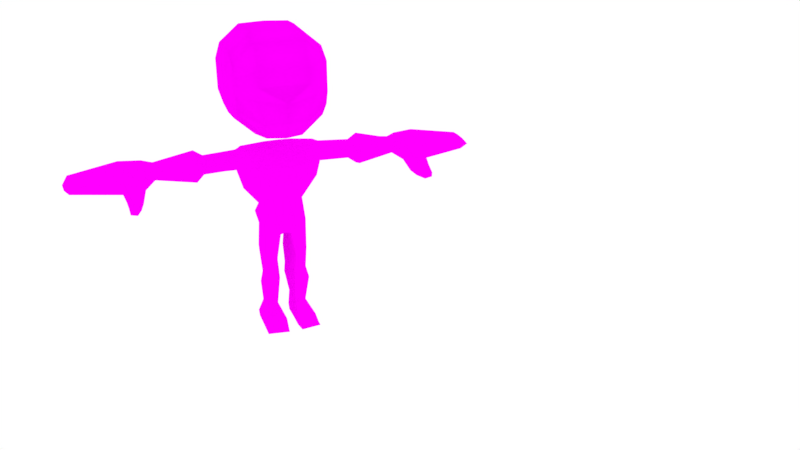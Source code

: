 # Source: zombiegamebasezombie.blend  (saved by Blender 2.78.0; exported with 4.5.12 LTS)
import bpy
from mathutils import Matrix  # noqa: F401  (used for matrix-valued properties, if any)

bpy.ops.wm.read_factory_settings(use_empty=True)
scene = bpy.context.scene
scene.name = 'Scene'

# ---- collections
col_collection_1 = bpy.data.collections.new('Collection 1'); scene.collection.children.link(col_collection_1)

# ---- images (referenced by path relative to the original .blend; pixels are not part of the script)
import os
ASSET_DIR = os.environ.get("B2B_ASSET_DIR", "")  # directory of the original .blend (textures are referenced by path, not embedded)
HERE = os.path.dirname(os.path.abspath(__file__))  # packed textures are extracted next to this script under _unpacked/

def load_image(name, relpath, width, height, colorspace="sRGB"):
    """Load a texture the original file referenced (path relative to the .blend, or extracted next to this script)."""
    p = next((c for c in (os.path.join(HERE, relpath), os.path.join(ASSET_DIR, relpath)) if relpath and os.path.exists(c)), "")
    if p:
        img = bpy.data.images.load(p, check_existing=True)
        img.name = name
    else:  # same state as the original file: an image datablock whose file is absent (Cycles renders it pink)
        img = bpy.data.images.new(name, width, height)
        img.source = "FILE"
        img.filepath = "//" + (relpath or name)
    img.colorspace_settings.name = colorspace
    return img
img_zombiebody1_jpg = load_image('zombiebody1.jpg', 'zombiebody1.jpg', 1024, 1024, 'sRGB')
img_zombieface1_jpg = load_image('zombieface1.jpg', 'zombieface1.jpg', 1024, 1024, 'sRGB')

# ---- materials (node trees are filled in below, after node groups)
mat_material_002 = bpy.data.materials.new('Material.002')
mat_material_002.alpha_threshold = 0.0
mat_material_002.roughness = 0.5
mat_material_001 = bpy.data.materials.new('Material.001')
mat_material_001.alpha_threshold = 0.0
mat_material_001.roughness = 0.5

# ---- material node trees
mat_material_002.use_nodes = True; mat_material_002.node_tree.nodes.clear()
_N = mat_material_002.node_tree.nodes; _L = mat_material_002.node_tree.links
n0 = _N.new('ShaderNodeOutputMaterial'); n0.name = 'Material Output'; n0.location = (300, 300)
n1 = _N.new('ShaderNodeBsdfDiffuse'); n1.name = 'Diffuse BSDF'; n1.location = (10, 300)
n2 = _N.new('ShaderNodeTexImage'); n2.name = 'Image Texture'; n2.location = (-201, 367)
n2.width = 140
n2.image = img_zombiebody1_jpg
_L.new(n1.outputs[0], n0.inputs[0])
_L.new(n2.outputs[0], n1.inputs[0])
n0.is_active_output = True
mat_material_001.use_nodes = True; mat_material_001.node_tree.nodes.clear()
_N = mat_material_001.node_tree.nodes; _L = mat_material_001.node_tree.links
n0 = _N.new('ShaderNodeOutputMaterial'); n0.name = 'Material Output'; n0.location = (300, 300)
n1 = _N.new('ShaderNodeBsdfDiffuse'); n1.name = 'Diffuse BSDF'; n1.location = (10, 300)
n2 = _N.new('ShaderNodeTexImage'); n2.name = 'Image Texture'; n2.location = (-229, 432)
n2.width = 140
n2.image = img_zombieface1_jpg
_L.new(n1.outputs[0], n0.inputs[0])
_L.new(n2.outputs[0], n1.inputs[0])
n0.is_active_output = True

# ---- world
world_world = bpy.data.worlds.new('World'); scene.world = world_world
world_world.color = (1.0, 1.0, 1.0)
world_world.use_sun_shadow = False
world_world.sun_shadow_jitter_overblur = 0.0
world_world.cycles.sampling_method = 'MANUAL'

# ---- cameras
cam_camera = bpy.data.cameras.new('Camera')
cam_camera.clip_end = 100.0
cam_camera.lens = 35.0
cam_camera.sensor_width = 32.0
cam_camera.sensor_height = 18.0
cam_camera.ortho_scale = 7.314
cam_camera.dof.focus_distance = 0.0

# ---- lights
light_lamp = bpy.data.lights.new('Lamp', 'POINT')
light_lamp.transmission_factor = 0.0
light_lamp.cutoff_distance = 30.0
light_lamp.energy = 100.0
light_lamp.shadow_buffer_clip_start = 1.001
light_lamp.shadow_soft_size = 0.1
light_lamp.shadow_maximum_resolution = 0.006
light_lamp.use_absolute_resolution = True

# ---- meshes
me_cube_002 = bpy.data.meshes.new('Cube.002')
me_cube_002.from_pydata([(-0.7504, -0.6894, -1.521), (-0.9088, -0.7259, 0.7821), (-0.8389, 0.7908, -1.76), (-0.8799, 0.6617, 0.755), (0.7504, -0.6894, -1.521), (0.9088, -0.7259, 0.7821), (0.8389, 0.7908, -1.76), (0.8799, 0.6617, 0.755), (-0.8495, 0.0, -1.807), (-0.952, -1.021, -0.1888), (-1.347, 0.0, 1.138), (-0.9189, 0.8274, 0.0), (0.0, 0.9809, -1.826), (0.0, 0.7557, 0.8418), (0.9189, 0.8274, 0.0), (0.8495, 0.0, -1.807), (1.347, 0.0, 1.138), (0.952, -1.021, -0.1888), (0.0, -0.9452, -1.723), (0.0, -0.8064, 0.7821), (0.0, 0.0, 1.244), (0.0, 0.0, -2.247), (0.0, -1.113, -0.1888), (1.347, 0.0, -0.4898), (0.0, 0.9008, 0.0), (-1.347, 0.0, -0.4898), (-0.8413, -0.5, -1.823), (-1.0, -0.9522, 0.4712), (-1.276, 0.5, 1.0), (-0.5602, 0.6374, -1.128), (-0.4517, 0.8909, -1.826), (0.5, 0.7557, 0.8418), (0.5602, 0.6374, -1.128), (0.7658, 0.4863, -2.153), (1.247, -0.5, 1.0), (0.5871, -0.7984, -0.8217), (0.3286, -0.61, -1.723), (-0.5, -0.8064, 0.7821), (-0.7658, 0.4863, -2.153), (-0.5871, -0.7984, -0.8217), (-1.247, -0.5, 1.0), (-0.9189, 0.8274, 0.5), (0.4517, 0.8909, -1.826), (-0.5, 0.7557, 0.8418), (0.9189, 0.8274, 0.5), (0.8413, -0.5, -1.823), (1.276, 0.5, 1.0), (1.0, -0.9522, 0.4712), (-0.3286, -0.61, -1.723), (0.5, -0.8064, 0.7821), (0.0, -0.5, 1.115), (0.0, 0.5, 1.078), (0.5, 0.0, 1.233), (-0.5, 0.0, 1.233), (0.0, -0.7286, -2.201), (0.0, 0.8779, -2.021), (-0.1021, 0.0, -2.247), (0.1021, 0.0, -2.247), (-0.5, -1.113, -0.1888), (0.5, -1.113, -0.1888), (0.0, -0.9495, -0.6073), (0.0, -1.0, 0.4525), (1.347, -0.5, -0.1346), (1.347, 0.5, 0.0), (0.7811, 0.0, -1.2), (0.5, 0.9561, 0.0), (-0.5, 0.9561, 0.0), (0.0, 0.81, -1.224), (0.0, 0.9008, 0.5), (-1.347, 0.5, 0.0), (-1.347, -0.5, -0.1346), (-0.7811, 0.0, -1.2), (-1.347, -0.634, 0.5), (-0.7518, -0.4486, -0.9628), (-0.6561, 0.312, -1.237), (-0.5, 0.9561, 0.5), (-0.4025, 0.7018, -1.093), (0.4025, 0.7018, -1.093), (1.347, 0.5, 0.5), (0.6561, 0.312, -1.237), (0.7518, -0.4486, -0.9628), (0.5, -1.0, 0.4513), (0.5, -0.9374, -0.8093), (-0.5, -0.9374, -0.8093), (0.3267, 0.8779, -2.247), (-0.3267, 0.8779, -2.247), (-0.1988, -0.7286, -2.247), (-0.5, 0.4582, 1.078), (0.5, 0.4582, 1.078), (0.5, -0.5, 1.091), (-0.5, -0.5, 1.091), (0.1988, -0.7286, -2.247), (-0.5, -1.0, 0.4513), (1.347, -0.634, 0.5), (0.5, 0.9561, 0.5), (-1.347, 0.5, 0.5), (-1.561, -0.001596, 1.042), (1.561, -0.001596, 1.042), (1.561, -0.001596, 0.2699), (-1.561, -0.001596, 0.2699), (-1.561, 0.2647, 0.8961), (1.561, -0.2877, 0.9089), (-1.561, -0.2877, 0.9089), (1.561, 0.2647, 0.8961), (1.561, -0.2499, 0.3341), (1.561, 0.2233, 0.3424), (-3.057, 0.002657, 1.185), (-1.561, 0.2233, 0.3424), (-1.561, -0.2499, 0.3341), (-3.057, -0.5262, 0.9395), (-1.561, -0.3876, 0.6559), (1.561, 0.3845, 0.6559), (1.561, -0.3876, 0.6559), (-1.561, 0.3845, 0.6559), (-2.735, -0.343, 0.7909), (-2.735, 0.0, 0.9632), (2.735, 0.345, 0.7743), (2.735, 0.0, 0.9632), (2.735, 0.2913, 0.2405), (2.735, 0.0, 0.2212), (-4.471, 0.1296, 0.7945), (-2.735, -0.3216, 0.3715), (-2.735, 0.0, 0.2212), (-4.471, -0.1714, 0.6331), (-2.735, 0.345, 0.7743), (2.735, -0.343, 0.7909), (2.735, -0.3216, 0.3715), (-2.735, 0.2913, 0.2405), (-2.735, -0.5, 0.6404), (2.735, 0.5, 0.4632), (2.735, -0.5, 0.6404), (-2.735, 0.5, 0.4632), (3.057, 0.4949, 0.9158), (3.057, 0.002657, 1.185), (3.057, 0.4183, 0.1207), (3.057, 0.002657, -0.01338), (-3.057, -0.4563, 0.1052), (-3.057, 0.002657, -0.01338), (-3.057, 0.4949, 0.9158), (3.057, -0.5262, 0.9395), (3.057, -0.4563, 0.1052), (-3.057, 0.4183, 0.1207), (-3.057, -0.7108, 0.472), (3.057, 0.7162, 0.472), (3.057, -0.7108, 0.472), (-3.057, 0.7162, 0.472), (4.471, 0.4097, 0.7697), (4.471, 0.1296, 0.7945), (4.471, 0.3661, 0.2751), (4.471, 0.1296, 0.2377), (-5.636, 0.1354, 0.8063), (-4.471, -0.1316, 0.2663), (-4.471, 0.1296, 0.2377), (-5.636, -0.4754, 0.8397), (-4.471, 0.4097, 0.7697), (4.471, -0.1714, 0.6331), (4.471, -0.1316, 0.2663), (-4.471, 0.3661, 0.2751), (-4.471, -0.2765, 0.5171), (4.471, 0.5356, 0.5171), (4.471, -0.2765, 0.5171), (-4.471, 0.5356, 0.5171), (-4.845, -0.4754, 0.7005), (-4.845, 0.1354, 0.8461), (4.845, 0.6597, 0.8107), (4.845, 0.1354, 0.8461), (4.845, 0.6963, 0.2576), (4.845, 0.1354, 0.1028), (-4.845, -0.3946, 0.03003), (-4.845, 0.1354, 0.1028), (-4.845, 0.6597, 0.8107), (4.845, -0.4754, 0.7005), (4.845, -0.3946, 0.03003), (-4.845, 0.6963, 0.2576), (-4.845, -0.6886, 0.4859), (4.845, 1.009, 0.4859), (4.845, -0.6886, 0.4859), (-4.845, 1.009, 0.4859), (5.636, 0.8525, 0.8123), (5.636, 0.1354, 0.8063), (5.636, 0.764, 0.1406), (5.636, 0.1354, 0.1505), (-4.997, -0.7996, -0.3089), (-5.636, -0.5998, 0.03103), (-5.636, 0.1354, 0.1505), (-4.997, -1.038, 0.2494), (-5.636, 0.8525, 0.8123), (5.636, -0.4754, 0.8397), (5.636, -0.5998, 0.03103), (-5.636, 0.764, 0.1406), (-5.636, -0.6692, 0.4816), (5.636, 1.108, 0.4816), (5.636, -0.6692, 0.4816), (-5.636, 1.108, 0.4816), (-7.388, 0.1354, 0.6045), (-7.388, -0.2693, 0.585), (7.388, 0.5466, 0.5877), (7.388, 0.1354, 0.6045), (7.388, 0.4581, 0.1336), (7.388, 0.1354, 0.06622), (7.578, 0.1354, 0.3973), (-7.388, -0.1885, 0.1219), (-7.388, 0.1354, 0.06622), (-7.578, 0.1354, 0.3973), (-7.388, 0.5466, 0.5877), (7.388, -0.2693, 0.585), (7.388, -0.1885, 0.1219), (-7.388, 0.4581, 0.1336), (-7.525, -0.4825, 0.3973), (7.388, 0.8021, 0.3973), (7.525, -0.4825, 0.3973), (-7.388, 0.8021, 0.3973), (-5.562, -1.023, 0.2459), (4.997, -1.038, 0.2494), (4.997, -0.7996, -0.3089), (-5.562, -0.9663, -0.1203), (5.562, -1.023, 0.2459), (5.562, -0.9663, -0.1203), (-5.112, -1.388, 0.0225), (-5.112, -1.174, -0.3964), (-5.529, -1.374, 0.03748), (5.112, -1.388, 0.0225), (5.112, -1.174, -0.3964), (-5.529, -1.323, -0.2273), (5.529, -1.374, 0.03748), (5.529, -1.323, -0.2273), (-5.278, -1.74, -0.1374), (-5.278, -1.625, -0.4069), (-5.515, -1.75, -0.1391), (5.278, -1.74, -0.1374), (5.278, -1.625, -0.4069), (-5.515, -1.723, -0.3158), (5.515, -1.75, -0.1391), (5.515, -1.723, -0.3158), (-0.9135, 0.006887, -3.072), (0.9135, 0.006887, -3.072), (-0.8413, -0.4237, -3.072), (0.8332, 0.5069, -3.072), (-0.8332, 0.5069, -3.072), (0.8413, -0.4237, -3.072), (-0.2449, 0.006887, -3.328), (0.2449, 0.006887, -3.328), (0.1438, 0.6256, -3.229), (-0.1438, 0.6256, -3.229), (-0.3529, -0.655, -3.2), (0.3529, -0.655, -3.2), (-0.8384, 0.01308, -3.986), (0.8384, 0.01308, -3.986), (-0.8384, -0.1691, -3.983), (0.696, 0.4072, -3.917), (-0.696, 0.4072, -3.917), (0.8384, -0.1691, -3.983), (-0.1973, 0.01308, -3.971), (0.1973, 0.01308, -3.971), (0.1344, 0.3925, -3.912), (-0.1344, 0.3925, -3.912), (-0.3479, -0.4064, -3.992), (0.3479, -0.4064, -3.992), (-0.9345, 0.01549, -4.418), (0.9345, 0.01549, -4.418), (-0.9345, -0.266, -4.418), (0.7285, 0.4827, -4.418), (-0.7285, 0.4827, -4.418), (0.9345, -0.266, -4.418), (-0.1743, 0.01549, -4.415), (0.1743, 0.01549, -4.415), (0.1344, 0.5807, -4.415), (-0.1344, 0.5807, -4.415), (-0.3126, -0.4227, -4.415), (0.3126, -0.4227, -4.415), (-0.7954, 0.2094, -5.472), (0.7954, 0.2094, -5.472), (-0.7954, -0.06822, -5.472), (0.7954, 0.4871, -5.472), (-0.7954, 0.4871, -5.472), (0.7954, -0.06822, -5.472), (-0.3437, 0.2094, -5.369), (0.3437, 0.2094, -5.369), (0.32, 0.697, -5.369), (-0.32, 0.697, -5.369), (-0.3505, -0.1952, -5.369), (0.3505, -0.1952, -5.369), (-0.9691, 0.6909, -6.03), (-1.029, 0.2024, -6.03), (1.029, -0.2861, -6.03), (1.029, 0.2024, -6.03), (-0.1743, 0.2024, -5.966), (-1.029, -0.2861, -6.03), (0.9691, 0.6909, -6.03), (0.1743, 0.2024, -5.966), (0.2621, 0.7165, -5.966), (-0.3052, 0.7165, -5.966), (-0.1863, -0.5095, -5.966), (0.1863, -0.5095, -5.966), (-0.2277, -1.127, -5.634), (-0.9691, -0.9032, -5.759), (0.9691, -0.9032, -5.759), (0.2277, -1.127, -5.634), (-0.1863, -1.123, -5.97), (-1.029, -0.8998, -6.034), (1.029, -0.8998, -6.034), (0.1863, -1.123, -5.97), (-0.2964, -1.506, -5.742), (-0.9691, -1.365, -5.896), (0.9691, -1.365, -5.896), (0.2964, -1.506, -5.742), (-0.2516, -1.585, -5.973), (-1.029, -1.362, -6.037), (1.029, -1.362, -6.037), (0.2516, -1.585, -5.973), (-6.512, 0.1354, 0.7054), (-6.512, 0.6995, 0.7), (-6.512, -0.5759, 0.4395), (-6.512, 0.1354, 0.1083), (-6.512, -0.3941, 0.07645), (-6.512, -0.3723, 0.7124), (-6.512, 0.6111, 0.1371), (-6.512, 0.9551, 0.4395), (6.512, -0.3723, 0.7124), (6.512, -0.5759, 0.4395), (6.512, -0.3941, 0.07645), (6.512, 0.1354, 0.7054), (6.512, 0.1354, 0.1083), (6.512, 0.6995, 0.7), (6.512, 0.9551, 0.4395), (6.512, 0.6111, 0.1371), (-6.95, 0.6231, 0.6439), (-6.95, -0.5292, 0.4184), (-6.95, -0.2913, 0.09915), (-6.95, -0.3208, 0.6487), (-6.95, 0.5346, 0.1353), (-6.95, 0.1354, 0.655), (-6.95, 0.1354, 0.08728), (-6.95, 0.8786, 0.4184), (6.95, -0.2913, 0.09915), (6.95, 0.1354, 0.08728), (6.95, 0.8786, 0.4184), (6.95, -0.3208, 0.6487), (6.95, -0.5292, 0.4184), (6.95, 0.1354, 0.655), (6.95, 0.6231, 0.6439), (6.95, 0.5346, 0.1353)], [], [(95, 28, 3, 41), (94, 31, 7, 44), (93, 34, 5, 47), (92, 37, 1, 27), (91, 45, 4, 36), (90, 40, 1, 37), (89, 50, 19, 49), (88, 51, 20, 52), (87, 28, 10, 53), (86, 54, 18, 48), (85, 55, 21, 56), (38, 85, 243, 238), (83, 58, 9, 39), (82, 59, 22, 60), (81, 49, 19, 61), (80, 62, 17, 35), (79, 63, 23, 64), (78, 46, 103, 111), (77, 65, 14, 32), (76, 66, 24, 67), (75, 43, 13, 68), (74, 69, 11, 29), (73, 70, 25, 71), (93, 62, 104, 112), (16, 34, 101, 97), (9, 27, 72, 70), (27, 1, 40, 72), (26, 73, 71, 8), (0, 39, 73, 26), (39, 9, 70, 73), (38, 74, 29, 2), (8, 71, 74, 38), (71, 25, 69, 74), (66, 75, 68, 24), (11, 41, 75, 66), (41, 3, 43, 75), (30, 76, 67, 12), (2, 29, 76, 30), (29, 11, 66, 76), (42, 77, 32, 6), (12, 67, 77, 42), (67, 24, 65, 77), (63, 78, 111, 105), (14, 44, 78, 63), (44, 7, 46, 78), (33, 79, 64, 15), (6, 32, 79, 33), (32, 14, 63, 79), (45, 80, 35, 4), (15, 64, 80, 45), (64, 23, 62, 80), (59, 81, 61, 22), (17, 47, 81, 59), (47, 5, 49, 81), (36, 82, 60, 18), (4, 35, 82, 36), (35, 17, 59, 82), (48, 83, 39, 0), (18, 60, 83, 48), (60, 22, 58, 83), (55, 84, 57, 21), (12, 42, 84, 55), (42, 6, 33, 84), (26, 8, 234, 236), (2, 30, 85, 38), (30, 12, 55, 85), (26, 86, 48, 0), (56, 86, 244, 240), (56, 21, 54, 86), (51, 87, 53, 20), (13, 43, 87, 51), (43, 3, 28, 87), (46, 88, 52, 16), (7, 31, 88, 46), (31, 13, 51, 88), (34, 89, 49, 5), (16, 52, 89, 34), (52, 20, 50, 89), (50, 90, 37, 19), (20, 53, 90, 50), (53, 10, 40, 90), (54, 91, 36, 18), (21, 57, 91, 54), (91, 57, 241, 245), (58, 92, 27, 9), (22, 61, 92, 58), (61, 19, 37, 92), (62, 93, 47, 17), (69, 25, 99, 107), (72, 40, 102, 110), (65, 94, 44, 14), (24, 68, 94, 65), (68, 13, 31, 94), (69, 95, 41, 11), (62, 23, 98, 104), (70, 72, 110, 108), (108, 110, 128, 121), (101, 112, 130, 125), (112, 104, 126, 130), (99, 108, 121, 122), (107, 99, 122, 127), (111, 103, 116, 129), (98, 105, 118, 119), (105, 111, 129, 118), (95, 69, 107, 113), (46, 16, 97, 103), (34, 93, 112, 101), (10, 28, 100, 96), (28, 95, 113, 100), (40, 10, 96, 102), (23, 63, 105, 98), (25, 70, 108, 99), (118, 129, 143, 134), (116, 117, 133, 132), (124, 131, 145, 138), (126, 119, 135, 140), (114, 115, 106, 109), (131, 127, 141, 145), (117, 125, 139, 133), (128, 114, 109, 142), (96, 100, 124, 115), (110, 102, 114, 128), (97, 101, 125, 117), (113, 107, 127, 131), (102, 96, 115, 114), (104, 98, 119, 126), (100, 113, 131, 124), (103, 97, 117, 116), (145, 141, 157, 161), (133, 139, 155, 147), (142, 109, 123, 158), (106, 138, 154, 120), (136, 142, 158, 151), (139, 144, 160, 155), (144, 140, 156, 160), (137, 136, 151, 152), (119, 118, 134, 135), (129, 116, 132, 143), (127, 122, 137, 141), (122, 121, 136, 137), (130, 126, 140, 144), (125, 130, 144, 139), (121, 128, 142, 136), (115, 124, 138, 106), (120, 154, 170, 163), (151, 158, 174, 168), (155, 160, 176, 171), (160, 156, 172, 176), (152, 151, 168, 169), (157, 152, 169, 173), (159, 146, 164, 175), (149, 148, 166, 167), (109, 106, 120, 123), (140, 135, 149, 156), (138, 145, 161, 154), (132, 133, 147, 146), (134, 143, 159, 148), (135, 134, 148, 149), (143, 132, 146, 159), (141, 137, 152, 157), (166, 175, 191, 180), (164, 165, 179, 178), (170, 177, 193, 186), (172, 167, 181, 188), (162, 163, 150, 153), (177, 173, 189, 193), (165, 171, 187, 179), (174, 162, 153, 190), (158, 123, 162, 174), (147, 155, 171, 165), (161, 157, 173, 177), (123, 120, 163, 162), (156, 149, 167, 172), (154, 161, 177, 170), (146, 147, 165, 164), (148, 159, 175, 166), (333, 330, 207, 211), (339, 337, 205, 197), (327, 329, 195, 208), (331, 326, 204, 194), (328, 327, 208, 201), (337, 338, 210, 205), (338, 334, 206, 210), (332, 328, 201, 202), (167, 166, 180, 181), (175, 164, 178, 191), (173, 169, 184, 189), (169, 168, 183, 184), (190, 183, 215, 212), (171, 176, 192, 187), (172, 188, 217, 214), (163, 170, 186, 150), (209, 196, 197, 200), (208, 195, 194, 203), (201, 208, 203, 202), (198, 209, 200, 199), (199, 200, 210, 206), (200, 197, 205, 210), (202, 203, 211, 207), (203, 194, 204, 211), (329, 331, 194, 195), (334, 335, 199, 206), (326, 333, 211, 204), (340, 339, 197, 196), (341, 336, 209, 198), (335, 341, 198, 199), (336, 340, 196, 209), (330, 332, 202, 207), (213, 214, 222, 221), (217, 216, 224, 225), (192, 176, 213, 216), (176, 172, 214, 213), (168, 174, 185, 182), (183, 168, 182, 215), (188, 192, 216, 217), (174, 190, 212, 185), (225, 224, 232, 233), (223, 219, 227, 231), (182, 185, 218, 219), (216, 213, 221, 224), (214, 217, 225, 222), (212, 215, 223, 220), (185, 212, 220, 218), (215, 182, 219, 223), (229, 230, 233, 232), (227, 226, 228, 231), (221, 222, 230, 229), (219, 218, 226, 227), (224, 221, 229, 232), (222, 225, 233, 230), (220, 223, 231, 228), (218, 220, 228, 226), (245, 241, 253, 257), (243, 240, 252, 255), (235, 239, 251, 247), (244, 236, 248, 256), (33, 15, 235, 237), (84, 33, 237, 242), (86, 26, 236, 244), (57, 84, 242, 241), (45, 91, 245, 239), (8, 38, 238, 234), (85, 56, 240, 243), (15, 45, 239, 235), (255, 252, 264, 267), (247, 251, 263, 259), (256, 248, 260, 268), (249, 247, 259, 261), (238, 243, 255, 250), (241, 242, 254, 253), (239, 245, 257, 251), (236, 234, 246, 248), (240, 244, 256, 252), (234, 238, 250, 246), (242, 237, 249, 254), (237, 235, 247, 249), (267, 264, 276, 279), (259, 263, 275, 271), (268, 260, 272, 280), (261, 259, 271, 273), (257, 253, 265, 269), (250, 255, 267, 262), (253, 254, 266, 265), (251, 257, 269, 263), (248, 246, 258, 260), (252, 256, 268, 264), (246, 250, 262, 258), (254, 249, 261, 266), (271, 275, 284, 285), (284, 275, 296, 300), (273, 271, 285, 288), (278, 273, 288, 290), (269, 265, 277, 281), (262, 267, 279, 274), (265, 266, 278, 277), (263, 269, 281, 275), (260, 258, 270, 272), (264, 268, 280, 276), (258, 262, 274, 270), (266, 261, 273, 278), (290, 288, 285, 289), (282, 291, 286, 283), (283, 286, 292, 287), (289, 285, 284, 293), (279, 276, 286, 291), (281, 277, 289, 293), (274, 279, 291, 282), (277, 278, 290, 289), (281, 293, 301, 297), (272, 270, 283, 287), (276, 280, 292, 286), (270, 274, 282, 283), (300, 296, 304, 308), (296, 297, 305, 304), (272, 287, 299, 295), (293, 284, 300, 301), (275, 281, 297, 296), (287, 292, 298, 299), (280, 272, 295, 294), (292, 280, 294, 298), (302, 303, 307, 306), (304, 305, 309, 308), (295, 299, 307, 303), (299, 298, 306, 307), (294, 295, 303, 302), (297, 301, 309, 305), (298, 294, 302, 306), (301, 300, 308, 309), (189, 184, 313, 316), (186, 193, 317, 311), (153, 150, 310, 315), (184, 183, 314, 313), (183, 190, 312, 314), (150, 186, 311, 310), (190, 153, 315, 312), (193, 189, 316, 317), (191, 178, 323, 324), (181, 180, 325, 322), (180, 191, 324, 325), (178, 179, 321, 323), (188, 181, 322, 320), (192, 188, 320, 319), (187, 192, 319, 318), (179, 187, 318, 321), (316, 313, 332, 330), (311, 317, 333, 326), (315, 310, 331, 329), (313, 314, 328, 332), (314, 312, 327, 328), (310, 311, 326, 331), (312, 315, 329, 327), (317, 316, 330, 333), (324, 323, 340, 336), (322, 325, 341, 335), (325, 324, 336, 341), (323, 321, 339, 340), (320, 322, 335, 334), (319, 320, 334, 338), (318, 319, 338, 337), (321, 318, 337, 339)])
_uv = me_cube_002.uv_layers.new(name='UVMap')
_uv.uv.foreach_set('vector', [0.1408, 0.5733, 0.1518, 0.5382, 0.179, 0.5596, 0.1782, 0.5804, 0.2695, 0.5831, 0.269, 0.5586, 0.2958, 0.5594, 0.2967, 0.58, 0.3281, 0.4324, 0.3169, 0.4666, 0.2948, 0.4459, 0.2989, 0.4219, 0.206, 0.4166, 0.206, 0.443, 0.1796, 0.446, 0.1755, 0.4219, 0.2771, 0.2264, 0.3408, 0.2714, 0.311, 0.2886, 0.2755, 0.2938, 0.206, 0.4702, 0.1576, 0.4667, 0.1796, 0.446, 0.206, 0.443, 0.2685, 0.4701, 0.2372, 0.4711, 0.2372, 0.4428, 0.2684, 0.443, 0.2695, 0.5344, 0.2373, 0.5366, 0.2373, 0.5034, 0.269, 0.5031, 0.2051, 0.5345, 0.1518, 0.5382, 0.149, 0.5015, 0.2056, 0.5032, 0.1972, 0.2265, 0.2372, 0.2353, 0.2372, 0.2933, 0.1988, 0.2938, 0.2043, 0.7992, 0.2368, 0.7989, 0.2363, 0.8734, 0.2281, 0.8733, 0.1436, 0.7723, 0.2043, 0.7992, 0.1524, 0.8725, 0.1139, 0.8309, 0.2031, 0.3357, 0.2047, 0.3765, 0.1729, 0.3793, 0.1693, 0.3367, 0.2712, 0.3357, 0.2697, 0.3765, 0.2372, 0.3771, 0.2372, 0.3486, 0.2685, 0.4165, 0.2684, 0.443, 0.2372, 0.4428, 0.2372, 0.4186, 0.3514, 0.3332, 0.3483, 0.3912, 0.3015, 0.3793, 0.305, 0.3367, 0.3367, 0.7025, 0.3377, 0.6099, 0.3706, 0.6394, 0.3677, 0.6978, 0.3338, 0.573, 0.3227, 0.5379, 0.3418, 0.5279, 0.3489, 0.5574, 0.2698, 0.6969, 0.2709, 0.6148, 0.2999, 0.6128, 0.3006, 0.6979, 0.2046, 0.6968, 0.2034, 0.6148, 0.2374, 0.6164, 0.2371, 0.7084, 0.2055, 0.5831, 0.2058, 0.5587, 0.2373, 0.5589, 0.2373, 0.5828, 0.138, 0.7019, 0.1377, 0.61, 0.1745, 0.6127, 0.1739, 0.6976, 0.1229, 0.3332, 0.126, 0.3913, 0.09237, 0.3798, 0.08614, 0.322, 0.3281, 0.4324, 0.3483, 0.3912, 0.3556, 0.4141, 0.3413, 0.4467, 0.3254, 0.5013, 0.3169, 0.4666, 0.3389, 0.4801, 0.3402, 0.5003, 0.1729, 0.3793, 0.1755, 0.4219, 0.1463, 0.4325, 0.126, 0.3913, 0.1755, 0.4219, 0.1796, 0.446, 0.1576, 0.4667, 0.1463, 0.4325, 0.1335, 0.2715, 0.1229, 0.3332, 0.08614, 0.322, 0.07975, 0.2811, 0.1634, 0.2887, 0.1693, 0.3367, 0.1229, 0.3332, 0.1335, 0.2715, 0.1693, 0.3367, 0.1729, 0.3793, 0.126, 0.3913, 0.1229, 0.3332, 0.1436, 0.7723, 0.138, 0.7019, 0.1739, 0.6976, 0.17, 0.7447, 0.1031, 0.7363, 0.1073, 0.697, 0.138, 0.7019, 0.1436, 0.7723, 0.1073, 0.697, 0.105, 0.6394, 0.1377, 0.61, 0.138, 0.7019, 0.2034, 0.6148, 0.2055, 0.5831, 0.2373, 0.5828, 0.2374, 0.6164, 0.1745, 0.6127, 0.1782, 0.5804, 0.2055, 0.5831, 0.2034, 0.6148, 0.1782, 0.5804, 0.179, 0.5596, 0.2058, 0.5587, 0.2055, 0.5831, 0.199, 0.758, 0.2046, 0.6968, 0.2371, 0.7084, 0.2369, 0.7605, 0.17, 0.7447, 0.1739, 0.6976, 0.2046, 0.6968, 0.199, 0.758, 0.1739, 0.6976, 0.1745, 0.6127, 0.2034, 0.6148, 0.2046, 0.6968, 0.275, 0.7583, 0.2698, 0.6969, 0.3006, 0.6979, 0.3041, 0.7452, 0.2369, 0.7605, 0.2371, 0.7084, 0.2698, 0.6969, 0.275, 0.7583, 0.2371, 0.7084, 0.2374, 0.6164, 0.2709, 0.6148, 0.2698, 0.6969, 0.3377, 0.6099, 0.3338, 0.573, 0.3489, 0.5574, 0.3528, 0.5964, 0.2999, 0.6128, 0.2967, 0.58, 0.3338, 0.573, 0.3377, 0.6099, 0.2967, 0.58, 0.2958, 0.5594, 0.3227, 0.5379, 0.3338, 0.573, 0.3304, 0.7732, 0.3367, 0.7025, 0.3677, 0.6978, 0.3715, 0.7375, 0.3041, 0.7452, 0.3006, 0.6979, 0.3367, 0.7025, 0.3304, 0.7732, 0.3006, 0.6979, 0.2999, 0.6128, 0.3377, 0.6099, 0.3367, 0.7025, 0.3408, 0.2714, 0.3514, 0.3332, 0.305, 0.3367, 0.311, 0.2886, 0.3946, 0.281, 0.3882, 0.3219, 0.3514, 0.3332, 0.3408, 0.2714, 0.3882, 0.3219, 0.382, 0.3797, 0.3483, 0.3912, 0.3514, 0.3332, 0.2697, 0.3765, 0.2685, 0.4165, 0.2372, 0.4186, 0.2372, 0.3771, 0.3015, 0.3793, 0.2989, 0.4219, 0.2685, 0.4165, 0.2697, 0.3765, 0.2989, 0.4219, 0.2948, 0.4459, 0.2684, 0.443, 0.2685, 0.4165, 0.2755, 0.2938, 0.2712, 0.3357, 0.2372, 0.3486, 0.2372, 0.2933, 0.311, 0.2886, 0.305, 0.3367, 0.2712, 0.3357, 0.2755, 0.2938, 0.305, 0.3367, 0.3015, 0.3793, 0.2697, 0.3765, 0.2712, 0.3357, 0.1988, 0.2938, 0.2031, 0.3357, 0.1693, 0.3367, 0.1634, 0.2887, 0.2372, 0.2933, 0.2372, 0.3486, 0.2031, 0.3357, 0.1988, 0.2938, 0.2372, 0.3486, 0.2372, 0.3771, 0.2047, 0.3765, 0.2031, 0.3357, 0.2368, 0.7989, 0.2693, 0.7995, 0.2446, 0.8735, 0.2363, 0.8734, 0.2369, 0.7605, 0.275, 0.7583, 0.2693, 0.7995, 0.2368, 0.7989, 0.275, 0.7583, 0.3041, 0.7452, 0.3304, 0.7732, 0.2693, 0.7995, 0.1335, 0.2715, 0.07975, 0.2811, 0.06303, 0.1949, 0.1009, 0.1823, 0.17, 0.7447, 0.199, 0.758, 0.2043, 0.7992, 0.1436, 0.7723, 0.199, 0.758, 0.2369, 0.7605, 0.2368, 0.7989, 0.2043, 0.7992, 0.1335, 0.2715, 0.1972, 0.2265, 0.1988, 0.2938, 0.1634, 0.2887, 0.2302, 0.1318, 0.1972, 0.2265, 0.1444, 0.1456, 0.1657, 0.09742, 0.2302, 0.1318, 0.2371, 0.132, 0.2372, 0.2353, 0.1972, 0.2265, 0.2373, 0.5366, 0.2051, 0.5345, 0.2056, 0.5032, 0.2373, 0.5034, 0.2373, 0.5589, 0.2058, 0.5587, 0.2051, 0.5345, 0.2373, 0.5366, 0.2058, 0.5587, 0.179, 0.5596, 0.1518, 0.5382, 0.2051, 0.5345, 0.3227, 0.5379, 0.2695, 0.5344, 0.269, 0.5031, 0.3254, 0.5013, 0.2958, 0.5594, 0.269, 0.5586, 0.2695, 0.5344, 0.3227, 0.5379, 0.269, 0.5586, 0.2373, 0.5589, 0.2373, 0.5366, 0.2695, 0.5344, 0.3169, 0.4666, 0.2685, 0.4701, 0.2684, 0.443, 0.2948, 0.4459, 0.3254, 0.5013, 0.269, 0.5031, 0.2685, 0.4701, 0.3169, 0.4666, 0.269, 0.5031, 0.2373, 0.5034, 0.2372, 0.4711, 0.2685, 0.4701, 0.2372, 0.4711, 0.206, 0.4702, 0.206, 0.443, 0.2372, 0.4428, 0.2373, 0.5034, 0.2056, 0.5032, 0.206, 0.4702, 0.2372, 0.4711, 0.2056, 0.5032, 0.149, 0.5015, 0.1576, 0.4667, 0.206, 0.4702, 0.2372, 0.2353, 0.2771, 0.2264, 0.2755, 0.2938, 0.2372, 0.2933, 0.2371, 0.132, 0.2441, 0.1318, 0.2771, 0.2264, 0.2372, 0.2353, 0.2771, 0.2264, 0.2441, 0.1318, 0.3086, 0.09742, 0.3299, 0.1456, 0.2047, 0.3765, 0.206, 0.4166, 0.1755, 0.4219, 0.1729, 0.3793, 0.2372, 0.3771, 0.2372, 0.4186, 0.206, 0.4166, 0.2047, 0.3765, 0.2372, 0.4186, 0.2372, 0.4428, 0.206, 0.443, 0.206, 0.4166, 0.3483, 0.3912, 0.3281, 0.4324, 0.2989, 0.4219, 0.3015, 0.3793, 0.1377, 0.61, 0.105, 0.6394, 0.09991, 0.6162, 0.1224, 0.5967, 0.1463, 0.4325, 0.1576, 0.4667, 0.1355, 0.4802, 0.1331, 0.4468, 0.2709, 0.6148, 0.2695, 0.5831, 0.2967, 0.58, 0.2999, 0.6128, 0.2374, 0.6164, 0.2373, 0.5828, 0.2695, 0.5831, 0.2709, 0.6148, 0.2373, 0.5828, 0.2373, 0.5589, 0.269, 0.5586, 0.2695, 0.5831, 0.1377, 0.61, 0.1408, 0.5733, 0.1782, 0.5804, 0.1745, 0.6127, 0.3483, 0.3912, 0.382, 0.3797, 0.3806, 0.4034, 0.3556, 0.4141, 0.126, 0.3913, 0.1463, 0.4325, 0.1331, 0.4468, 0.1187, 0.4142, 0.6936, 0.03212, 0.693, 0.07285, 0.6059, 0.07631, 0.6046, 0.04559, 0.4745, 0.382, 0.4769, 0.3442, 0.564, 0.3476, 0.5601, 0.3783, 0.4769, 0.3442, 0.4763, 0.3034, 0.5652, 0.3169, 0.564, 0.3476, 0.6907, 0.0002642, 0.6936, 0.03212, 0.6046, 0.04559, 0.5977, 0.01337, 0.6873, 0.2384, 0.6846, 0.271, 0.5954, 0.2609, 0.5985, 0.2392, 0.4793, 0.4667, 0.4759, 0.4335, 0.5621, 0.4369, 0.5649, 0.4717, 0.4853, 0.5423, 0.4826, 0.5097, 0.5714, 0.5105, 0.5745, 0.5322, 0.4826, 0.5097, 0.4793, 0.4667, 0.5649, 0.4717, 0.5714, 0.5105, 0.1408, 0.5733, 0.1377, 0.61, 0.1224, 0.5967, 0.1256, 0.5579, 0.3227, 0.5379, 0.3254, 0.5013, 0.3402, 0.5003, 0.3418, 0.5279, 0.3169, 0.4666, 0.3281, 0.4324, 0.3413, 0.4467, 0.3389, 0.4801, 0.149, 0.5015, 0.1518, 0.5382, 0.1326, 0.5282, 0.1342, 0.5005, 0.1518, 0.5382, 0.1408, 0.5733, 0.1256, 0.5579, 0.1326, 0.5282, 0.1576, 0.4667, 0.149, 0.5015, 0.1342, 0.5005, 0.1355, 0.4802, 0.3706, 0.6394, 0.3377, 0.6099, 0.3528, 0.5964, 0.3756, 0.616, 0.09237, 0.3798, 0.126, 0.3913, 0.1187, 0.4142, 0.09376, 0.4035, 0.5714, 0.5105, 0.5649, 0.4717, 0.5859, 0.468, 0.593, 0.4982, 0.5621, 0.4369, 0.5604, 0.4033, 0.5817, 0.4029, 0.583, 0.4363, 0.6078, 0.1656, 0.605, 0.2004, 0.584, 0.1967, 0.5869, 0.165, 0.5652, 0.3169, 0.5721, 0.2847, 0.6013, 0.2854, 0.5945, 0.3178, 0.6098, 0.107, 0.6095, 0.132, 0.5882, 0.1316, 0.588, 0.09877, 0.605, 0.2004, 0.5985, 0.2392, 0.5769, 0.2269, 0.584, 0.1967, 0.5604, 0.4033, 0.5601, 0.3783, 0.5819, 0.3701, 0.5817, 0.4029, 0.6059, 0.07631, 0.6098, 0.107, 0.588, 0.09877, 0.5836, 0.07102, 0.6954, 0.1325, 0.694, 0.1622, 0.6078, 0.1656, 0.6095, 0.132, 0.693, 0.07285, 0.6954, 0.1107, 0.6098, 0.107, 0.6059, 0.07631, 0.4745, 0.4038, 0.4745, 0.382, 0.5601, 0.3783, 0.5604, 0.4033, 0.6906, 0.1954, 0.6873, 0.2384, 0.5985, 0.2392, 0.605, 0.2004, 0.6954, 0.1107, 0.6954, 0.1325, 0.6095, 0.132, 0.6098, 0.107, 0.4763, 0.3034, 0.4792, 0.2716, 0.5721, 0.2847, 0.5652, 0.3169, 0.694, 0.1622, 0.6906, 0.1954, 0.605, 0.2004, 0.6078, 0.1656, 0.4759, 0.4335, 0.4745, 0.4038, 0.5604, 0.4033, 0.5621, 0.4369, 0.584, 0.1967, 0.5769, 0.2269, 0.482, 0.1932, 0.4879, 0.173, 0.5817, 0.4029, 0.5819, 0.3701, 0.6776, 0.3791, 0.6766, 0.4045, 0.5836, 0.07102, 0.588, 0.09877, 0.4923, 0.1078, 0.4914, 0.09674, 0.5882, 0.1316, 0.5869, 0.165, 0.4917, 0.1532, 0.4933, 0.1332, 0.5754, 0.04654, 0.5836, 0.07102, 0.4914, 0.09674, 0.484, 0.07633, 0.5819, 0.3701, 0.5863, 0.3423, 0.6785, 0.368, 0.6776, 0.3791, 0.5863, 0.3423, 0.5945, 0.3178, 0.6859, 0.3476, 0.6785, 0.368, 0.5686, 0.01414, 0.5754, 0.04654, 0.484, 0.07633, 0.4745, 0.05979, 0.5745, 0.5322, 0.5714, 0.5105, 0.593, 0.4982, 0.6004, 0.5289, 0.5649, 0.4717, 0.5621, 0.4369, 0.583, 0.4363, 0.5859, 0.468, 0.5985, 0.2392, 0.5954, 0.2609, 0.5695, 0.2576, 0.5769, 0.2269, 0.5977, 0.01337, 0.6046, 0.04559, 0.5754, 0.04654, 0.5686, 0.01414, 0.564, 0.3476, 0.5652, 0.3169, 0.5945, 0.3178, 0.5863, 0.3423, 0.5601, 0.3783, 0.564, 0.3476, 0.5863, 0.3423, 0.5819, 0.3701, 0.6046, 0.04559, 0.6059, 0.07631, 0.5836, 0.07102, 0.5754, 0.04654, 0.6095, 0.132, 0.6078, 0.1656, 0.5869, 0.165, 0.5882, 0.1316, 0.6963, 0.6914, 0.6987, 0.7122, 0.6726, 0.7317, 0.669, 0.6951, 0.932, 0.3123, 0.9501, 0.3201, 0.9495, 0.3585, 0.9096, 0.3458, 0.7092, 0.1239, 0.7079, 0.1124, 0.7401, 0.08772, 0.7406, 0.1091, 0.7087, 0.6251, 0.727, 0.6176, 0.7488, 0.6514, 0.7087, 0.6635, 0.9248, 0.2953, 0.932, 0.3123, 0.9096, 0.3458, 0.8978, 0.3047, 0.92, 0.2791, 0.9248, 0.2953, 0.8978, 0.3047, 0.8886, 0.264, 0.6959, 0.1892, 0.7053, 0.1701, 0.7315, 0.1894, 0.7252, 0.2235, 0.7344, 0.6007, 0.7394, 0.5846, 0.7712, 0.5699, 0.7613, 0.6105, 0.588, 0.09877, 0.5882, 0.1316, 0.4933, 0.1332, 0.4923, 0.1078, 0.5945, 0.3178, 0.6013, 0.2854, 0.6954, 0.3311, 0.6859, 0.3476, 0.5869, 0.165, 0.584, 0.1967, 0.4879, 0.173, 0.4917, 0.1532, 0.583, 0.4363, 0.5817, 0.4029, 0.6766, 0.4045, 0.6782, 0.4245, 0.593, 0.4982, 0.5859, 0.468, 0.6819, 0.4443, 0.6879, 0.4645, 0.6004, 0.5289, 0.593, 0.4982, 0.6879, 0.4645, 0.6941, 0.481, 0.5859, 0.468, 0.583, 0.4363, 0.6782, 0.4245, 0.6819, 0.4443, 0.5769, 0.2269, 0.5695, 0.2576, 0.4758, 0.2097, 0.482, 0.1932, 0.7712, 0.5699, 0.7745, 0.5429, 0.8301, 0.5438, 0.8264, 0.5769, 0.7315, 0.1894, 0.7348, 0.1528, 0.7892, 0.1593, 0.784, 0.2074, 0.6726, 0.7317, 0.6791, 0.7657, 0.6223, 0.7788, 0.6202, 0.7499, 0.7488, 0.6514, 0.7613, 0.6105, 0.8196, 0.6225, 0.8125, 0.6849, 0.663, 0.6514, 0.669, 0.6951, 0.6147, 0.7019, 0.6105, 0.6618, 0.8856, 0.2368, 0.8886, 0.264, 0.8332, 0.27, 0.83, 0.2368, 0.7348, 0.1528, 0.7406, 0.1091, 0.7931, 0.1192, 0.7892, 0.1593, 0.6634, 0.63, 0.663, 0.6514, 0.6105, 0.6618, 0.6064, 0.6333, 0.6957, 0.6544, 0.6945, 0.666, 0.663, 0.6514, 0.6634, 0.63, 0.7076, 0.1493, 0.7092, 0.1239, 0.7406, 0.1091, 0.7348, 0.1528, 0.922, 0.2585, 0.92, 0.2791, 0.8886, 0.264, 0.8856, 0.2368, 0.6945, 0.666, 0.6963, 0.6914, 0.669, 0.6951, 0.663, 0.6514, 0.727, 0.6176, 0.7344, 0.6007, 0.7613, 0.6105, 0.7488, 0.6514, 0.6987, 0.7122, 0.7082, 0.7312, 0.6791, 0.7657, 0.6726, 0.7317, 0.7053, 0.1701, 0.7076, 0.1493, 0.7348, 0.1528, 0.7315, 0.1894, 0.7394, 0.5846, 0.7378, 0.564, 0.7745, 0.5429, 0.7712, 0.5699, 0.741, 0.2618, 0.7454, 0.2912, 0.7196, 0.2985, 0.7121, 0.272, 0.8796, 0.1686, 0.8836, 0.1372, 0.9128, 0.1455, 0.9093, 0.1722, 0.5135, 0.659, 0.5201, 0.6804, 0.4911, 0.6888, 0.4745, 0.6741, 0.5244, 0.7118, 0.5276, 0.7453, 0.4987, 0.7411, 0.4947, 0.7155, 0.7448, 0.345, 0.7381, 0.3708, 0.7009, 0.357, 0.7182, 0.3357, 0.8836, 0.1372, 0.8901, 0.1158, 0.9292, 0.1306, 0.9128, 0.1455, 0.9199, 0.6792, 0.9136, 0.6532, 0.9404, 0.6444, 0.9573, 0.6659, 0.7462, 0.3172, 0.7448, 0.345, 0.7182, 0.3357, 0.72, 0.3168, 0.7613, 0.6105, 0.7712, 0.5699, 0.8264, 0.5769, 0.8196, 0.6225, 0.7252, 0.2235, 0.7315, 0.1894, 0.784, 0.2074, 0.782, 0.2363, 0.8886, 0.264, 0.8978, 0.3047, 0.8393, 0.3157, 0.8332, 0.27, 0.8978, 0.3047, 0.9096, 0.3458, 0.8454, 0.3782, 0.8393, 0.3157, 0.8218, 0.41, 0.8454, 0.3782, 0.8701, 0.4045, 0.85, 0.4195, 0.7406, 0.1091, 0.7401, 0.08772, 0.7971, 0.09065, 0.7931, 0.1192, 0.7488, 0.6514, 0.8125, 0.6849, 0.7874, 0.7107, 0.7552, 0.6894, 0.669, 0.6951, 0.6726, 0.7317, 0.6202, 0.7499, 0.6147, 0.7019, 0.9102, 0.2192, 0.9054, 0.1978, 0.9093, 0.1722, 0.9292, 0.1751, 0.4745, 0.6741, 0.4911, 0.6888, 0.4947, 0.7155, 0.4748, 0.7186, 0.7182, 0.3357, 0.7009, 0.357, 0.6959, 0.3151, 0.72, 0.3168, 0.9395, 0.6072, 0.9474, 0.5808, 0.9629, 0.6242, 0.9388, 0.6254, 0.9388, 0.6254, 0.9629, 0.6242, 0.9573, 0.6659, 0.9404, 0.6444, 0.9292, 0.1751, 0.9093, 0.1722, 0.9128, 0.1455, 0.9292, 0.1306, 0.72, 0.3168, 0.6959, 0.3151, 0.7121, 0.272, 0.7196, 0.2985, 0.4748, 0.7186, 0.4947, 0.7155, 0.4987, 0.7411, 0.494, 0.7625, 0.5201, 0.6804, 0.5244, 0.7118, 0.4947, 0.7155, 0.4911, 0.6888, 0.9136, 0.6532, 0.9127, 0.6255, 0.9388, 0.6254, 0.9404, 0.6444, 0.5276, 0.7453, 0.5257, 0.7694, 0.494, 0.7625, 0.4987, 0.7411, 0.8766, 0.2022, 0.8796, 0.1686, 0.9093, 0.1722, 0.9054, 0.1978, 0.9139, 0.5995, 0.9187, 0.5701, 0.9474, 0.5808, 0.9395, 0.6072, 0.9127, 0.6255, 0.9139, 0.5995, 0.9395, 0.6072, 0.9388, 0.6254, 0.8786, 0.2263, 0.8766, 0.2022, 0.9054, 0.1978, 0.9102, 0.2192, 0.7454, 0.2912, 0.7462, 0.3172, 0.72, 0.3168, 0.7196, 0.2985, 0.7161, 0.693, 0.7552, 0.6894, 0.7533, 0.7115, 0.7258, 0.7215, 0.7874, 0.7107, 0.8072, 0.7261, 0.7835, 0.7399, 0.7719, 0.7287, 0.7971, 0.09065, 0.7401, 0.08772, 0.752, 0.05763, 0.7928, 0.05982, 0.7087, 0.6635, 0.7488, 0.6514, 0.7552, 0.6894, 0.7161, 0.693, 0.9096, 0.3458, 0.9495, 0.3585, 0.9417, 0.3878, 0.9026, 0.3836, 0.8454, 0.3782, 0.9096, 0.3458, 0.9026, 0.3836, 0.8701, 0.4045, 0.8125, 0.6849, 0.8356, 0.7171, 0.8072, 0.7261, 0.7874, 0.7107, 0.6634, 0.63, 0.6064, 0.6333, 0.6105, 0.6024, 0.6512, 0.6, 0.7719, 0.7287, 0.7835, 0.7399, 0.7595, 0.7502, 0.7575, 0.7402, 0.8853, 0.4227, 0.9041, 0.4058, 0.9049, 0.4267, 0.8995, 0.4344, 0.9026, 0.3836, 0.9417, 0.3878, 0.9315, 0.4163, 0.9041, 0.4058, 0.7928, 0.05982, 0.752, 0.05763, 0.7613, 0.02785, 0.7914, 0.03028, 0.7552, 0.6894, 0.7874, 0.7107, 0.7719, 0.7287, 0.7533, 0.7115, 0.85, 0.4195, 0.8701, 0.4045, 0.8853, 0.4227, 0.8735, 0.4336, 0.6512, 0.6, 0.6105, 0.6024, 0.6117, 0.5729, 0.6417, 0.5703, 0.8701, 0.4045, 0.9026, 0.3836, 0.9041, 0.4058, 0.8853, 0.4227, 0.7423, 0.746, 0.7522, 0.7324, 0.7575, 0.7402, 0.7595, 0.7502, 0.9049, 0.4267, 0.9146, 0.4404, 0.8973, 0.4444, 0.8995, 0.4344, 0.7258, 0.7215, 0.7533, 0.7115, 0.7522, 0.7324, 0.7423, 0.746, 0.9041, 0.4058, 0.9315, 0.4163, 0.9146, 0.4404, 0.9049, 0.4267, 0.7914, 0.03028, 0.7613, 0.02785, 0.7743, 0.0003719, 0.7914, 0.0002642, 0.7533, 0.7115, 0.7719, 0.7287, 0.7575, 0.7402, 0.7522, 0.7324, 0.8735, 0.4336, 0.8853, 0.4227, 0.8995, 0.4344, 0.8973, 0.4444, 0.6417, 0.5703, 0.6117, 0.5729, 0.6115, 0.5429, 0.6286, 0.5429, 0.3299, 0.1456, 0.3086, 0.09742, 0.3435, 0.07073, 0.3697, 0.09887, 0.1524, 0.8725, 0.1703, 0.9082, 0.1403, 0.9349, 0.1229, 0.9142, 0.4113, 0.1949, 0.3734, 0.1823, 0.403, 0.1193, 0.425, 0.1296, 0.1444, 0.1456, 0.1009, 0.1823, 0.07124, 0.1193, 0.1046, 0.09889, 0.3304, 0.7732, 0.3715, 0.7375, 0.3948, 0.8158, 0.3596, 0.8324, 0.2693, 0.7995, 0.3304, 0.7732, 0.3596, 0.8324, 0.3205, 0.8735, 0.1972, 0.2265, 0.1335, 0.2715, 0.1009, 0.1823, 0.1444, 0.1456, 0.2446, 0.8735, 0.2693, 0.7995, 0.3205, 0.8735, 0.302, 0.9091, 0.3408, 0.2714, 0.2771, 0.2264, 0.3299, 0.1456, 0.3734, 0.1823, 0.1031, 0.7363, 0.1436, 0.7723, 0.1139, 0.8309, 0.07894, 0.814, 0.2043, 0.7992, 0.2281, 0.8733, 0.1703, 0.9082, 0.1524, 0.8725, 0.3946, 0.281, 0.3408, 0.2714, 0.3734, 0.1823, 0.4113, 0.1949, 0.1229, 0.9142, 0.1403, 0.9349, 0.1245, 0.9562, 0.09745, 0.938, 0.425, 0.1296, 0.403, 0.1193, 0.4222, 0.09519, 0.4422, 0.1048, 0.1046, 0.09889, 0.07124, 0.1193, 0.05209, 0.09522, 0.08847, 0.07403, 0.382, 0.8901, 0.4126, 0.8742, 0.4332, 0.8934, 0.4034, 0.9179, 0.1139, 0.8309, 0.1524, 0.8725, 0.1229, 0.9142, 0.09077, 0.8882, 0.302, 0.9091, 0.3205, 0.8735, 0.3495, 0.9157, 0.3318, 0.9363, 0.3734, 0.1823, 0.3299, 0.1456, 0.3697, 0.09887, 0.403, 0.1193, 0.1009, 0.1823, 0.06303, 0.1949, 0.04925, 0.1296, 0.07124, 0.1193, 0.1657, 0.09742, 0.1444, 0.1456, 0.1046, 0.09889, 0.1307, 0.07074, 0.07894, 0.814, 0.1139, 0.8309, 0.09077, 0.8882, 0.06052, 0.872, 0.3205, 0.8735, 0.3596, 0.8324, 0.382, 0.8901, 0.3495, 0.9157, 0.3596, 0.8324, 0.3948, 0.8158, 0.4126, 0.8742, 0.382, 0.8901, 0.09745, 0.938, 0.1245, 0.9562, 0.0814, 0.9975, 0.05684, 0.9792, 0.4422, 0.1048, 0.4222, 0.09519, 0.4562, 0.03272, 0.474, 0.03758, 0.08847, 0.07403, 0.05209, 0.09522, 0.01806, 0.03274, 0.04846, 0.02162, 0.4034, 0.9179, 0.4332, 0.8934, 0.4577, 0.9578, 0.4444, 0.9685, 0.3697, 0.09887, 0.3435, 0.07073, 0.3657, 0.05067, 0.3858, 0.07401, 0.09077, 0.8882, 0.1229, 0.9142, 0.09745, 0.938, 0.06911, 0.9157, 0.3318, 0.9363, 0.3495, 0.9157, 0.3747, 0.9399, 0.3473, 0.9579, 0.403, 0.1193, 0.3697, 0.09887, 0.3858, 0.07401, 0.4222, 0.09519, 0.07124, 0.1193, 0.04925, 0.1296, 0.03201, 0.1049, 0.05209, 0.09522, 0.1307, 0.07074, 0.1046, 0.09889, 0.08847, 0.07403, 0.1086, 0.05068, 0.06052, 0.872, 0.09077, 0.8882, 0.06911, 0.9157, 0.03972, 0.8909, 0.3495, 0.9157, 0.382, 0.8901, 0.4034, 0.9179, 0.3747, 0.9399, 0.5932, 0.8342, 0.5746, 0.8434, 0.5402, 0.8101, 0.5728, 0.7941, 0.5402, 0.8101, 0.5746, 0.8434, 0.5116, 0.8478, 0.5009, 0.8314, 0.6117, 0.8251, 0.5932, 0.8342, 0.5728, 0.7941, 0.6064, 0.7794, 0.8985, 0.4508, 0.8956, 0.4877, 0.8544, 0.5009, 0.8567, 0.4513, 0.3858, 0.07401, 0.3657, 0.05067, 0.409, 0.0002642, 0.4258, 0.02162, 0.06911, 0.9157, 0.09745, 0.938, 0.05684, 0.9792, 0.02759, 0.9656, 0.3473, 0.9579, 0.3747, 0.9399, 0.4149, 0.9817, 0.39, 0.9997, 0.4222, 0.09519, 0.3858, 0.07401, 0.4258, 0.02162, 0.4562, 0.03272, 0.05209, 0.09522, 0.03201, 0.1049, 0.0002642, 0.0376, 0.01806, 0.03274, 0.1086, 0.05068, 0.08847, 0.07403, 0.04846, 0.02162, 0.06529, 0.0002643, 0.03972, 0.8909, 0.06911, 0.9157, 0.02759, 0.9656, 0.01442, 0.9547, 0.3747, 0.9399, 0.4034, 0.9179, 0.4444, 0.9685, 0.4149, 0.9817, 0.8567, 0.4513, 0.8544, 0.5009, 0.8203, 0.5047, 0.8208, 0.4449, 0.8676, 0.9029, 0.8694, 0.9495, 0.8335, 0.9586, 0.8335, 0.8987, 0.8335, 0.8987, 0.8335, 0.9586, 0.7838, 0.9578, 0.7994, 0.8987, 0.8208, 0.4449, 0.8203, 0.5047, 0.7861, 0.5044, 0.7711, 0.4453, 0.8784, 0.7964, 0.8414, 0.7976, 0.8382, 0.7507, 0.8784, 0.7511, 0.5764, 0.8784, 0.607, 0.88, 0.6043, 0.9269, 0.5504, 0.9242, 0.9086, 0.9165, 0.9109, 0.9535, 0.8694, 0.9495, 0.8676, 0.9029, 0.607, 0.88, 0.644, 0.8815, 0.6439, 0.9269, 0.6043, 0.9269, 0.5764, 0.8784, 0.5504, 0.9242, 0.5046, 0.918, 0.5114, 0.8949, 0.8095, 0.8346, 0.8281, 0.8435, 0.8083, 0.8839, 0.7755, 0.8682, 0.8414, 0.7976, 0.8108, 0.7995, 0.7843, 0.7541, 0.8382, 0.7507, 0.8281, 0.8435, 0.8468, 0.8524, 0.842, 0.8982, 0.8083, 0.8839, 0.5009, 0.8314, 0.5116, 0.8478, 0.4846, 0.8578, 0.4771, 0.8517, 0.5116, 0.8478, 0.5114, 0.8949, 0.4892, 0.894, 0.4846, 0.8578, 0.8095, 0.8346, 0.7755, 0.8682, 0.7359, 0.8474, 0.7464, 0.8309, 0.7711, 0.4453, 0.7861, 0.5044, 0.7433, 0.504, 0.7282, 0.4449, 0.5746, 0.8434, 0.5764, 0.8784, 0.5114, 0.8949, 0.5116, 0.8478, 0.7994, 0.8987, 0.7838, 0.9578, 0.7409, 0.9578, 0.7565, 0.8987, 0.8108, 0.7995, 0.8095, 0.8346, 0.7464, 0.8309, 0.7457, 0.7838, 0.7843, 0.7541, 0.8108, 0.7995, 0.7457, 0.7838, 0.7386, 0.7607, 0.7235, 0.7849, 0.7193, 0.8212, 0.7118, 0.8274, 0.7087, 0.7777, 0.4846, 0.8578, 0.4892, 0.894, 0.4745, 0.9014, 0.4771, 0.8517, 0.7464, 0.8309, 0.7359, 0.8474, 0.7118, 0.8274, 0.7193, 0.8212, 0.7565, 0.8987, 0.7409, 0.9578, 0.7087, 0.9532, 0.7243, 0.8987, 0.7457, 0.7838, 0.7464, 0.8309, 0.7193, 0.8212, 0.7235, 0.7849, 0.5114, 0.8949, 0.5046, 0.918, 0.4745, 0.9014, 0.4892, 0.894, 0.7386, 0.7607, 0.7457, 0.7838, 0.7235, 0.7849, 0.7087, 0.7777, 0.7282, 0.4449, 0.7433, 0.504, 0.711, 0.5038, 0.6959, 0.4491, 0.8332, 0.27, 0.8393, 0.3157, 0.7754, 0.3173, 0.7742, 0.2845, 0.6202, 0.7499, 0.6223, 0.7788, 0.558, 0.7741, 0.5588, 0.7477, 0.6105, 0.6618, 0.6147, 0.7019, 0.5546, 0.7084, 0.5506, 0.673, 0.8393, 0.3157, 0.8454, 0.3782, 0.774, 0.3547, 0.7754, 0.3173, 0.8454, 0.3782, 0.8218, 0.41, 0.7661, 0.3811, 0.774, 0.3547, 0.6147, 0.7019, 0.6202, 0.7499, 0.5588, 0.7477, 0.5546, 0.7084, 0.6064, 0.6333, 0.6105, 0.6618, 0.5506, 0.673, 0.5443, 0.6493, 0.83, 0.2368, 0.8332, 0.27, 0.7742, 0.2845, 0.7706, 0.253, 0.782, 0.2363, 0.784, 0.2074, 0.8454, 0.2048, 0.8463, 0.2311, 0.8196, 0.6225, 0.8264, 0.5769, 0.8851, 0.5923, 0.8835, 0.6251, 0.8264, 0.5769, 0.8301, 0.5438, 0.8893, 0.5609, 0.8851, 0.5923, 0.784, 0.2074, 0.7892, 0.1593, 0.8493, 0.1654, 0.8454, 0.2048, 0.8125, 0.6849, 0.8196, 0.6225, 0.8835, 0.6251, 0.8842, 0.6625, 0.8356, 0.7171, 0.8125, 0.6849, 0.8842, 0.6625, 0.8917, 0.689, 0.7931, 0.1192, 0.7971, 0.09065, 0.8592, 0.1062, 0.8531, 0.13, 0.7892, 0.1593, 0.7931, 0.1192, 0.8531, 0.13, 0.8493, 0.1654, 0.7742, 0.2845, 0.7754, 0.3173, 0.7462, 0.3172, 0.7454, 0.2912, 0.5588, 0.7477, 0.558, 0.7741, 0.5257, 0.7694, 0.5276, 0.7453, 0.5506, 0.673, 0.5546, 0.7084, 0.5244, 0.7118, 0.5201, 0.6804, 0.7754, 0.3173, 0.774, 0.3547, 0.7448, 0.345, 0.7462, 0.3172, 0.774, 0.3547, 0.7661, 0.3811, 0.7381, 0.3708, 0.7448, 0.345, 0.5546, 0.7084, 0.5588, 0.7477, 0.5276, 0.7453, 0.5244, 0.7118, 0.5443, 0.6493, 0.5506, 0.673, 0.5201, 0.6804, 0.5135, 0.659, 0.7706, 0.253, 0.7742, 0.2845, 0.7454, 0.2912, 0.741, 0.2618, 0.8463, 0.2311, 0.8454, 0.2048, 0.8766, 0.2022, 0.8786, 0.2263, 0.8835, 0.6251, 0.8851, 0.5923, 0.9139, 0.5995, 0.9127, 0.6255, 0.8851, 0.5923, 0.8893, 0.5609, 0.9187, 0.5701, 0.9139, 0.5995, 0.8454, 0.2048, 0.8493, 0.1654, 0.8796, 0.1686, 0.8766, 0.2022, 0.8842, 0.6625, 0.8835, 0.6251, 0.9127, 0.6255, 0.9136, 0.6532, 0.8917, 0.689, 0.8842, 0.6625, 0.9136, 0.6532, 0.9199, 0.6792, 0.8531, 0.13, 0.8592, 0.1062, 0.8901, 0.1158, 0.8836, 0.1372, 0.8493, 0.1654, 0.8531, 0.13, 0.8836, 0.1372, 0.8796, 0.1686])
me_cube_002.materials.append(mat_material_002)
me_cube_002.use_remesh_preserve_volume = False
me_cube_002.use_remesh_preserve_attributes = False
me_cube_002.use_mirror_x = True
me_cube_002.update()
me_cube = bpy.data.meshes.new('Cube')
me_cube.from_pydata([(-0.8101, -0.7479, -0.6722), (-0.8796, -0.763, 0.4577), (-0.8434, 0.7355, -0.5208), (-0.8434, 0.7067, 0.5587), (-0.3529, -0.8782, -1.0), (-0.5, 0.8094, 0.8474), (-0.5, -0.8285, 0.8202), (-0.5, 0.869, -0.7399), (-0.9108, 0.0, -0.6505), (-0.8998, 0.0, 0.6391), (-0.5, 0.0, 1.0), (-0.5, 0.0, -1.0), (-0.8782, -0.451, -0.6622), (-0.5, -0.5, 0.9541), (-0.5, -0.5, -1.0), (-0.8998, -0.5, 0.6391), (-0.8998, 0.5, 0.6391), (-0.9108, 0.5, -0.5963), (-0.5, 0.5, 0.9762), (-0.3224, 0.5, -1.0), (-0.8796, -0.8113, 0.06749), (-0.8434, 0.819, 0.008053), (-0.5, -1.124, 0.04838), (-0.5, 1.0, 0.0), (-1.0, 0.0, 0.0779), (-1.0, -0.5, 0.0779), (-1.0, 0.5, 0.0779), (-0.8796, -0.8113, 0.2326), (-0.8434, 0.819, 0.2725), (-0.5, -1.124, 0.3652), (-0.5, 1.0, 0.5), (-1.0, 0.0, 0.3303), (-1.0, -0.5, 0.3303), (-1.0, 0.5, 0.3303), (-0.8434, 0.819, -0.2564), (-0.4209, -1.128, -0.6694), (-0.5, 1.0, -0.5), (-1.0, 0.0, -0.2874), (-1.0, -0.5, -0.2874), (-1.0, 0.5, -0.2874), (-0.8796, -0.8113, -0.448), (-0.8796, -0.8113, -0.1211), (-0.8434, 0.819, -0.1242), (-0.5, -1.175, -0.1832), (-0.5, 1.0, -0.25), (-1.0, 0.0, -0.1048), (-1.0, -0.5, -0.1048), (-1.0, 0.5, -0.1048), (0.8101, -0.7479, -0.6722), (0.8796, -0.763, 0.4577), (0.8434, 0.7355, -0.5208), (0.8434, 0.7067, 0.5587), (0.3529, -0.8782, -1.0), (0.5, 0.8094, 0.8474), (0.5, -0.8285, 0.8202), (0.5, 0.869, -0.7399), (0.0, 0.869, -0.7399), (0.0, 0.8094, 0.9106), (0.0, -1.0, -1.0), (0.0, -0.8561, 0.8451), (0.9108, 0.0, -0.6505), (0.8998, 0.0, 0.6391), (0.5, 0.0, 1.0), (0.5, 0.0, -1.0), (0.0, 0.0, 1.0), (0.0, 0.0, -1.0), (0.8782, -0.451, -0.6622), (0.5, -0.5, 0.9541), (0.5, -0.5, -1.0), (0.0, -0.5, 1.0), (0.0, -0.5, -1.0), (0.8998, -0.5, 0.6391), (0.8998, 0.5, 0.6391), (0.9108, 0.5, -0.5963), (0.5, 0.5, 0.9762), (0.3224, 0.5, -1.0), (0.0, 0.5, 1.0), (0.0, 0.5, -1.0), (0.8796, -0.8113, 0.06749), (0.8434, 0.819, 0.008053), (0.5, -1.124, 0.04838), (0.5, 1.0, 0.0), (0.0, -1.124, 0.06081), (0.0, 1.0, 0.0), (1.0, 0.0, 0.0779), (1.0, -0.5, 0.0779), (1.0, 0.5, 0.0779), (0.8796, -0.8113, 0.2326), (0.8434, 0.819, 0.2725), (0.5, -1.124, 0.3652), (0.5, 1.0, 0.5), (0.0, -1.124, 0.3838), (0.0, 1.0, 0.5), (1.0, 0.0, 0.3303), (1.0, -0.5, 0.3303), (1.0, 0.5, 0.3303), (0.8434, 0.819, -0.2564), (0.4209, -1.128, -0.6694), (0.5, 1.0, -0.5), (0.0, -1.247, -0.6388), (0.0, 1.0, -0.5), (1.0, 0.0, -0.2874), (1.0, -0.5, -0.2874), (1.0, 0.5, -0.2874), (0.8796, -0.8113, -0.448), (0.8796, -0.8113, -0.1211), (0.8434, 0.819, -0.1242), (0.5, -1.175, -0.1832), (0.5, 1.0, -0.25), (0.0, -1.357, -0.239), (0.0, 1.0, -0.25), (1.0, 0.0, -0.1048), (1.0, -0.5, -0.1048), (1.0, 0.5, -0.1048)], [], [(33, 16, 3, 28), (19, 77, 65, 11), (91, 59, 6, 29), (29, 6, 1, 27), (69, 13, 6, 59), (13, 15, 1, 6), (12, 14, 4, 0), (14, 70, 58, 4), (28, 3, 5, 30), (30, 5, 57, 92), (17, 19, 11, 8), (18, 16, 9, 10), (76, 18, 10, 64), (32, 15, 9, 31), (27, 1, 15, 32), (11, 65, 70, 14), (8, 11, 14, 12), (10, 9, 15, 13), (64, 10, 13, 69), (57, 5, 18, 76), (5, 3, 16, 18), (2, 7, 19, 17), (7, 56, 77, 19), (31, 9, 16, 33), (45, 24, 26, 47), (41, 20, 25, 46), (46, 25, 24, 45), (44, 23, 83, 110), (42, 21, 23, 44), (43, 22, 20, 41), (109, 82, 22, 43), (47, 26, 21, 42), (24, 31, 33, 26), (20, 27, 32, 25), (25, 32, 31, 24), (23, 30, 92, 83), (21, 28, 30, 23), (22, 29, 27, 20), (82, 91, 29, 22), (26, 33, 28, 21), (17, 39, 34, 2), (58, 99, 35, 4), (4, 35, 40, 0), (2, 34, 36, 7), (7, 36, 100, 56), (12, 38, 37, 8), (0, 40, 38, 12), (8, 37, 39, 17), (39, 47, 42, 34), (99, 109, 43, 35), (35, 43, 41, 40), (34, 42, 44, 36), (36, 44, 110, 100), (38, 46, 45, 37), (40, 41, 46, 38), (37, 45, 47, 39), (95, 88, 51, 72), (75, 63, 65, 77), (91, 89, 54, 59), (89, 87, 49, 54), (69, 59, 54, 67), (67, 54, 49, 71), (66, 48, 52, 68), (68, 52, 58, 70), (88, 90, 53, 51), (90, 92, 57, 53), (73, 60, 63, 75), (74, 62, 61, 72), (76, 64, 62, 74), (94, 93, 61, 71), (87, 94, 71, 49), (63, 68, 70, 65), (60, 66, 68, 63), (62, 67, 71, 61), (64, 69, 67, 62), (57, 76, 74, 53), (53, 74, 72, 51), (50, 73, 75, 55), (55, 75, 77, 56), (93, 95, 72, 61), (111, 113, 86, 84), (105, 112, 85, 78), (112, 111, 84, 85), (108, 110, 83, 81), (106, 108, 81, 79), (107, 105, 78, 80), (109, 107, 80, 82), (113, 106, 79, 86), (84, 86, 95, 93), (78, 85, 94, 87), (85, 84, 93, 94), (81, 83, 92, 90), (79, 81, 90, 88), (80, 78, 87, 89), (82, 80, 89, 91), (86, 79, 88, 95), (73, 50, 96, 103), (58, 52, 97, 99), (52, 48, 104, 97), (50, 55, 98, 96), (55, 56, 100, 98), (66, 60, 101, 102), (48, 66, 102, 104), (60, 73, 103, 101), (103, 96, 106, 113), (99, 97, 107, 109), (97, 104, 105, 107), (96, 98, 108, 106), (98, 100, 110, 108), (102, 101, 111, 112), (104, 102, 112, 105), (101, 103, 113, 111)])
me_cube.polygons.foreach_set('use_smooth', [True] * 112)
_uv = me_cube.uv_layers.new(name='UVMap')
_uv.uv.foreach_set('vector', [0.1829, 0.2447, 0.2384, 0.2445, 0.2312, 0.2852, 0.177, 0.3103, 0.2735, 0.4604, 0.2707, 0.511, 0.1877, 0.5073, 0.1959, 0.4195, 0.8204, 0.5773, 0.8204, 0.6741, 0.7237, 0.6687, 0.7351, 0.5702, 0.7351, 0.5702, 0.7237, 0.6687, 0.6429, 0.6003, 0.6439, 0.5544, 0.416, 0.07424, 0.3281, 0.07551, 0.3183, 0.01093, 0.416, 0.0001365, 0.3281, 0.07551, 0.2416, 0.07356, 0.2176, 0.02097, 0.3183, 0.01093, 0.1259, 0.3124, 0.1055, 0.4098, 0.02888, 0.4292, 0.06419, 0.3182, 0.1055, 0.4098, 0.09758, 0.5032, 0.0001365, 0.4988, 0.02888, 0.4292, 0.5203, 0.3591, 0.5819, 0.3536, 0.6307, 0.4309, 0.5569, 0.4351, 0.5569, 0.4351, 0.6307, 0.4309, 0.6406, 0.5277, 0.5568, 0.5239, 0.3154, 0.3396, 0.2735, 0.4604, 0.1959, 0.4195, 0.2165, 0.3211, 0.3275, 0.2454, 0.2384, 0.2445, 0.2396, 0.1587, 0.3311, 0.1605, 0.416, 0.2486, 0.3275, 0.2454, 0.3311, 0.1605, 0.416, 0.1609, 0.1863, 0.06997, 0.2416, 0.07356, 0.2396, 0.1587, 0.1829, 0.1574, 0.1752, 0.006989, 0.2176, 0.02097, 0.2416, 0.07356, 0.1863, 0.06997, 0.1959, 0.4195, 0.1877, 0.5073, 0.09758, 0.5032, 0.1055, 0.4098, 0.2165, 0.3211, 0.1959, 0.4195, 0.1055, 0.4098, 0.1259, 0.3124, 0.3311, 0.1605, 0.2396, 0.1587, 0.2416, 0.07356, 0.3281, 0.07551, 0.416, 0.1609, 0.3311, 0.1605, 0.3281, 0.07551, 0.416, 0.07424, 0.416, 0.3111, 0.3165, 0.3066, 0.3275, 0.2454, 0.416, 0.2486, 0.3165, 0.3066, 0.2312, 0.2852, 0.2384, 0.2445, 0.3275, 0.2454, 0.3603, 0.3652, 0.344, 0.4381, 0.2735, 0.4604, 0.3154, 0.3396, 0.344, 0.4381, 0.3419, 0.5142, 0.2707, 0.511, 0.2735, 0.4604, 0.1829, 0.1574, 0.2396, 0.1587, 0.2384, 0.2445, 0.1829, 0.2447, 0.1053, 0.1558, 0.1381, 0.1565, 0.138, 0.246, 0.105, 0.2463, 0.1081, 0.002978, 0.1439, 0.004741, 0.1417, 0.0668, 0.1085, 0.06517, 0.1085, 0.06517, 0.1417, 0.0668, 0.1381, 0.1565, 0.1053, 0.1558, 0.4258, 0.4346, 0.4692, 0.4328, 0.468, 0.5199, 0.4258, 0.518, 0.4422, 0.3607, 0.468, 0.3596, 0.4692, 0.4328, 0.4258, 0.4346, 0.7371, 0.4747, 0.7338, 0.5157, 0.6424, 0.5234, 0.6409, 0.4877, 0.8204, 0.4603, 0.8204, 0.5206, 0.7338, 0.5157, 0.7371, 0.4747, 0.105, 0.2463, 0.138, 0.246, 0.1264, 0.312, 0.1015, 0.3121, 0.1381, 0.1565, 0.1829, 0.1574, 0.1829, 0.2447, 0.138, 0.246, 0.1439, 0.004741, 0.1752, 0.006989, 0.1863, 0.06997, 0.1417, 0.0668, 0.1417, 0.0668, 0.1863, 0.06997, 0.1829, 0.1574, 0.1381, 0.1565, 0.4692, 0.4328, 0.5569, 0.4351, 0.5568, 0.5239, 0.468, 0.5199, 0.468, 0.3596, 0.5203, 0.3591, 0.5569, 0.4351, 0.4692, 0.4328, 0.7338, 0.5157, 0.7351, 0.5702, 0.6439, 0.5544, 0.6424, 0.5234, 0.8204, 0.5206, 0.8204, 0.5773, 0.7351, 0.5702, 0.7338, 0.5157, 0.138, 0.246, 0.1829, 0.2447, 0.177, 0.3103, 0.1264, 0.312, 0.01247, 0.2484, 0.072, 0.246, 0.07662, 0.312, 0.02568, 0.2959, 0.8204, 0.3167, 0.8204, 0.3977, 0.7477, 0.3903, 0.7447, 0.3124, 0.7447, 0.3124, 0.7477, 0.3903, 0.641, 0.4228, 0.6482, 0.3749, 0.3603, 0.3652, 0.4167, 0.3631, 0.3853, 0.4379, 0.344, 0.4381, 0.344, 0.4381, 0.3853, 0.4379, 0.3855, 0.5162, 0.3419, 0.5142, 0.001575, 0.06842, 0.07527, 0.06391, 0.0718, 0.1552, 0.002452, 0.154, 0.0001365, 0.01036, 0.04568, 0.001803, 0.07527, 0.06391, 0.001575, 0.06842, 0.002452, 0.154, 0.0718, 0.1552, 0.072, 0.246, 0.01247, 0.2484, 0.072, 0.246, 0.105, 0.2463, 0.1015, 0.3121, 0.07662, 0.312, 0.8204, 0.3977, 0.8204, 0.4603, 0.7371, 0.4747, 0.7477, 0.3903, 0.7477, 0.3903, 0.7371, 0.4747, 0.6409, 0.4877, 0.641, 0.4228, 0.4167, 0.3631, 0.4422, 0.3607, 0.4258, 0.4346, 0.3853, 0.4379, 0.3853, 0.4379, 0.4258, 0.4346, 0.4258, 0.518, 0.3855, 0.5162, 0.07527, 0.06391, 0.1085, 0.06517, 0.1053, 0.1558, 0.0718, 0.1552, 0.04568, 0.001803, 0.1081, 0.002978, 0.1085, 0.06517, 0.07527, 0.06391, 0.0718, 0.1552, 0.1053, 0.1558, 0.105, 0.2463, 0.072, 0.246, 0.6491, 0.2447, 0.6549, 0.3103, 0.6007, 0.2852, 0.5936, 0.2445, 0.269, 0.5617, 0.1879, 0.5954, 0.1877, 0.5073, 0.2707, 0.511, 0.8204, 0.5773, 0.9057, 0.5702, 0.917, 0.6687, 0.8204, 0.6741, 0.9057, 0.5702, 0.9968, 0.5544, 0.9978, 0.6003, 0.917, 0.6687, 0.416, 0.07424, 0.416, 0.0001365, 0.5136, 0.01093, 0.5039, 0.07552, 0.5039, 0.07552, 0.5136, 0.01093, 0.6143, 0.02098, 0.5903, 0.07357, 0.1086, 0.6958, 0.04768, 0.6844, 0.02251, 0.5707, 0.09711, 0.5969, 0.09711, 0.5969, 0.02251, 0.5707, 0.0001365, 0.4988, 0.09758, 0.5032, 0.5056, 0.6847, 0.5489, 0.6123, 0.6221, 0.6232, 0.5665, 0.6958, 0.5489, 0.6123, 0.5568, 0.5239, 0.6406, 0.5277, 0.6221, 0.6232, 0.2998, 0.6858, 0.1997, 0.6953, 0.1879, 0.5954, 0.269, 0.5617, 0.5044, 0.2454, 0.5009, 0.1605, 0.5924, 0.1587, 0.5936, 0.2445, 0.416, 0.2486, 0.416, 0.1609, 0.5009, 0.1605, 0.5044, 0.2454, 0.6456, 0.06998, 0.6491, 0.1574, 0.5924, 0.1587, 0.5903, 0.07357, 0.6567, 0.006997, 0.6456, 0.06998, 0.5903, 0.07357, 0.6143, 0.02098, 0.1879, 0.5954, 0.09711, 0.5969, 0.09758, 0.5032, 0.1877, 0.5073, 0.1997, 0.6953, 0.1086, 0.6958, 0.09711, 0.5969, 0.1879, 0.5954, 0.5009, 0.1605, 0.5039, 0.07552, 0.5903, 0.07357, 0.5924, 0.1587, 0.416, 0.1609, 0.416, 0.07424, 0.5039, 0.07552, 0.5009, 0.1605, 0.416, 0.3111, 0.416, 0.2486, 0.5044, 0.2454, 0.5155, 0.3066, 0.5155, 0.3066, 0.5044, 0.2454, 0.5936, 0.2445, 0.6007, 0.2852, 0.3468, 0.6643, 0.2998, 0.6858, 0.269, 0.5617, 0.3371, 0.5902, 0.3371, 0.5902, 0.269, 0.5617, 0.2707, 0.511, 0.3419, 0.5142, 0.6491, 0.1574, 0.6491, 0.2447, 0.5936, 0.2445, 0.5924, 0.1587, 0.7267, 0.1558, 0.7269, 0.2463, 0.6939, 0.246, 0.6938, 0.1565, 0.7238, 0.002988, 0.7234, 0.06518, 0.6903, 0.06681, 0.6881, 0.00475, 0.7234, 0.06518, 0.7267, 0.1558, 0.6938, 0.1565, 0.6903, 0.06681, 0.4183, 0.6011, 0.4258, 0.518, 0.468, 0.5199, 0.4614, 0.6067, 0.428, 0.6762, 0.4183, 0.6011, 0.4614, 0.6067, 0.4536, 0.6795, 0.9036, 0.4747, 0.9999, 0.4877, 0.9983, 0.5234, 0.9069, 0.5157, 0.8204, 0.4603, 0.9036, 0.4747, 0.9069, 0.5157, 0.8204, 0.5206, 0.7269, 0.2463, 0.7304, 0.3121, 0.7055, 0.312, 0.6939, 0.246, 0.6938, 0.1565, 0.6939, 0.246, 0.6491, 0.2447, 0.6491, 0.1574, 0.6881, 0.00475, 0.6903, 0.06681, 0.6456, 0.06998, 0.6567, 0.006997, 0.6903, 0.06681, 0.6938, 0.1565, 0.6491, 0.1574, 0.6456, 0.06998, 0.4614, 0.6067, 0.468, 0.5199, 0.5568, 0.5239, 0.5489, 0.6123, 0.4536, 0.6795, 0.4614, 0.6067, 0.5489, 0.6123, 0.5056, 0.6847, 0.9069, 0.5157, 0.9983, 0.5234, 0.9968, 0.5544, 0.9057, 0.5702, 0.8204, 0.5206, 0.9069, 0.5157, 0.9057, 0.5702, 0.8204, 0.5773, 0.6939, 0.246, 0.7055, 0.312, 0.6549, 0.3103, 0.6491, 0.2447, 0.8195, 0.2484, 0.8063, 0.2959, 0.7553, 0.312, 0.7599, 0.246, 0.8204, 0.3167, 0.8961, 0.3124, 0.893, 0.3903, 0.8204, 0.3977, 0.8961, 0.3124, 0.9925, 0.3749, 0.9997, 0.4228, 0.893, 0.3903, 0.3468, 0.6643, 0.3371, 0.5902, 0.3782, 0.5941, 0.4028, 0.6715, 0.3371, 0.5902, 0.3419, 0.5142, 0.3855, 0.5162, 0.3782, 0.5941, 0.8304, 0.06844, 0.8295, 0.154, 0.7601, 0.1552, 0.7567, 0.06392, 0.8318, 0.01037, 0.8304, 0.06844, 0.7567, 0.06392, 0.7863, 0.001816, 0.8295, 0.154, 0.8195, 0.2484, 0.7599, 0.246, 0.7601, 0.1552, 0.7599, 0.246, 0.7553, 0.312, 0.7304, 0.3121, 0.7269, 0.2463, 0.8204, 0.3977, 0.893, 0.3903, 0.9036, 0.4747, 0.8204, 0.4603, 0.893, 0.3903, 0.9997, 0.4228, 0.9999, 0.4877, 0.9036, 0.4747, 0.4028, 0.6715, 0.3782, 0.5941, 0.4183, 0.6011, 0.428, 0.6762, 0.3782, 0.5941, 0.3855, 0.5162, 0.4258, 0.518, 0.4183, 0.6011, 0.7567, 0.06392, 0.7601, 0.1552, 0.7267, 0.1558, 0.7234, 0.06518, 0.7863, 0.001816, 0.7567, 0.06392, 0.7234, 0.06518, 0.7238, 0.002988, 0.7601, 0.1552, 0.7599, 0.246, 0.7269, 0.2463, 0.7267, 0.1558])
me_cube.materials.append(mat_material_001)
me_cube.use_remesh_preserve_volume = False
me_cube.use_remesh_preserve_attributes = False
me_cube.use_mirror_vertex_groups = False
me_cube.update()
arm_armature = bpy.data.armatures.new('Armature')  # bones are not reproduced

# ---- objects
ob_metarig = bpy.data.objects.new('metarig', arm_armature)
ob_cube = bpy.data.objects.new('Cube', me_cube_002)
ob_cube_001 = bpy.data.objects.new('Cube.001', me_cube)
ob_lamp = bpy.data.objects.new('Lamp', light_lamp)
ob_camera = bpy.data.objects.new('Camera', cam_camera)

# ---- transforms, parenting, visibility, modifiers, constraints
ob_metarig.location = (0.0, 0.0, -0.07632)
ob_metarig.scale = (4.212, 4.212, 4.212)
ob_metarig.lineart.crease_threshold = 0.0
ob_cube.parent = ob_metarig
ob_cube.matrix_parent_inverse = Matrix(((0.2374, 0.0, 0.0, 0.0), (0.0, 0.2374, 0.0, 0.0), (0.0, 0.0, 0.2374, 0.01812), (0.0, 0.0, 0.0, 1.0)))
ob_cube.location = (0.0, 0.0, 6.051)
ob_cube.lineart.crease_threshold = 0.0
ob_cube.use_mesh_mirror_x = True
_vg = ob_cube.vertex_groups.new(name='hips')
for _i, _w in zip([0, 2, 4, 6, 12, 18, 21, 24, 29, 30, 32, 33, 36, 38, 42, 48, 54, 55, 56, 57, 66, 67, 74, 76, 77, 79, 84, 85, 86, 91, 237, 242, 243], [0.01957, 0.2013, 0.01308, 0.2179, 0.734, 0.2324, 0.2419, 0.0258, 0.08504, 0.5736, 0.08295, 0.08433, 0.1116, 0.09207, 0.6029, 0.1066, 0.1432, 0.7035, 0.1442, 0.1394, 0.009194, 0.5349, 0.01159, 0.1872, 0.2056, 0.0262, 0.6478, 0.6155, 0.07251, 0.07434, 0.01046, 0.06176, 0.08024]): _vg.add([_i], _w, 'REPLACE')
_vg = ob_cube.vertex_groups.new(name='spine')
for _i, _w in zip([0, 2, 4, 6, 9, 11, 12, 14, 17, 18, 22, 23, 24, 25, 26, 27, 29, 30, 32, 35, 36, 39, 42, 45, 47, 48, 58, 59, 60, 62, 63, 64, 65, 66, 67, 69, 70, 71, 73, 74, 76, 77, 79, 80, 81, 82, 83, 92], [0.1238, 0.0516, 0.1069, 0.03397, 0.1373, 0.03545, 0.04885, 0.02824, 0.1314, 0.07479, 0.1106, 0.05029, 0.05265, 0.07935, 0.008159, 0.01395, 0.1539, 0.06113, 0.1434, 0.4054, 0.08196, 0.4469, 0.05701, 0.005094, 0.01345, 0.07941, 0.1341, 0.1305, 0.2347, 0.06815, 0.002193, 0.1106, 0.06226, 0.05845, 0.2347, 0.01453, 0.05388, 0.09458, 0.3985, 0.06912, 0.4517, 0.4219, 0.07375, 0.3697, 0.01345, 0.4034, 0.4369, 0.01515]): _vg.add([_i], _w, 'REPLACE')
_vg = ob_cube.vertex_groups.new(name='chest')
for _i, _w in zip([0, 3, 4, 7, 9, 11, 13, 14, 17, 18, 22, 23, 24, 25, 27, 28, 29, 31, 32, 35, 36, 37, 39, 41, 43, 44, 46, 47, 48, 51, 52, 53, 58, 59, 60, 61, 62, 63, 64, 65, 66, 67, 68, 69, 70, 71, 73, 74, 75, 76, 77, 78, 79, 80, 81, 82, 83, 87, 88, 92, 93, 94, 95], [0.01437, 0.2142, 0.01594, 0.1604, 0.1562, 0.4902, 0.5134, 0.4748, 0.1534, 0.03278, 0.4576, 0.2445, 0.7194, 0.2593, 0.04061, 0.03947, 0.06328, 0.2866, 0.05689, 0.1053, 0.01202, 0.002129, 0.1106, 0.2939, 0.3865, 0.2513, 0.02812, 0.04721, 0.01958, 0.5632, 0.01236, 0.02197, 0.3623, 0.3634, 0.4419, 0.07524, 0.09612, 0.1992, 0.03752, 0.6329, 0.6386, 0.04924, 0.6673, 0.2189, 0.08532, 0.02483, 0.07453, 0.001757, 0.5634, 0.0778, 0.07511, 0.0742, 0.01585, 0.05873, 0.0802, 0.1885, 0.1785, 0.1952, 0.162, 0.08303, 0.0004949, 0.5281, 0.0798]): _vg.add([_i], _w, 'REPLACE')
_vg = ob_cube.vertex_groups.new(name='neck')
for _i, _w in zip([3, 7, 13, 19, 20, 24, 31, 41, 43, 50, 51, 52, 53, 66, 68, 75, 87, 88, 89, 90, 94], [0.09243, 0.02136, 0.2813, 0.008446, 0.9919, 0.001267, 0.08929, 0.05396, 0.2295, 0.1481, 0.2174, 0.1538, 0.1666, 0.005796, 0.1017, 0.09204, 0.1317, 0.09546, 0.03552, 0.04191, 0.0501]): _vg.add([_i], _w, 'REPLACE')
_vg = ob_cube.vertex_groups.new(name='head')
_vg = ob_cube.vertex_groups.new(name='shoulder.L')
for _i, _w in zip([4, 5, 7, 9, 13, 14, 16, 17, 19, 22, 23, 24, 27, 31, 32, 34, 35, 37, 43, 44, 46, 47, 49, 50, 51, 52, 58, 59, 60, 61, 62, 63, 64, 65, 66, 68, 75, 77, 78, 79, 80, 81, 82, 83, 87, 88, 89, 90, 92, 93, 94, 97, 98, 101, 103, 104, 105, 111, 112, 118, 119, 126, 129], [0.02609, 0.8244, 0.7601, 0.01451, 0.1121, 0.3472, 0.9036, 0.5519, 0.2027, 0.1647, 0.4332, 0.06501, 0.01148, 0.5681, 0.04055, 0.8087, 0.1635, 0.05978, 0.01026, 0.6545, 0.9201, 0.7775, 0.7776, 0.141, 0.1144, 0.7792, 0.07116, 0.3169, 0.07726, 0.382, 0.7029, 0.6568, 0.03766, 0.1755, 0.004555, 0.1046, 0.02228, 0.005187, 0.871, 0.006951, 0.1313, 0.6899, 0.1141, 0.01408, 0.003511, 0.7024, 0.8172, 0.006516, 0.1037, 0.7199, 0.333, 0.8266, 0.8652, 0.1883, 0.9469, 0.7546, 0.9069, 0.9485, 0.1669, 0.01569, 0.02391, 0.02056, 0.001831]): _vg.add([_i], _w, 'REPLACE')
_vg = ob_cube.vertex_groups.new(name='upper_arm.L')
for _i, _w in zip([5, 16, 17, 23, 34, 47, 62, 93, 97, 98, 101, 103, 104, 105, 111, 112, 116, 117, 118, 119, 125, 126, 129, 130, 132, 133, 134, 135, 139, 140, 143, 144], [0.07006, 0.07455, 0.007703, 0.0146, 0.1595, 0.06386, 0.0711, 0.206, 0.1675, 0.08401, 0.8049, 0.04147, 0.2057, 0.04989, 0.02076, 0.8199, 0.9322, 0.8733, 0.8294, 0.8204, 0.8233, 0.7934, 0.8502, 0.7857, 0.1049, 0.1757, 0.1521, 0.1876, 0.2352, 0.2195, 0.1302, 0.2456]): _vg.add([_i], _w, 'REPLACE')
_vg = ob_cube.vertex_groups.new(name='forearm.L')
for _i, _w in zip([116, 117, 118, 119, 125, 126, 129, 130, 132, 133, 134, 135, 139, 140, 143, 144, 146, 147, 148, 149, 155, 156, 159, 160, 164, 165, 166, 167, 171, 172, 175, 176, 178, 191], [0.0529, 0.1012, 0.1359, 0.1401, 0.1605, 0.1684, 0.1227, 0.1928, 0.8911, 0.8169, 0.8385, 0.7997, 0.7542, 0.7641, 0.8628, 0.7403, 0.9353, 0.9542, 0.9311, 0.938, 0.9207, 0.9022, 0.9195, 0.897, 0.1865, 0.1111, 0.1939, 0.1303, 0.1523, 0.06572, 0.1336, 0.0797, 0.005098, 0.002102]): _vg.add([_i], _w, 'REPLACE')
_vg = ob_cube.vertex_groups.new(name='hand.L')
for _i, _w in zip([146, 147, 148, 149, 156, 159, 164, 165, 166, 167, 171, 172, 175, 176, 178, 179, 180, 187, 191], [0.04736, 0.02605, 0.05131, 0.03269, 0.009825, 0.04901, 0.6224, 0.7906, 0.5639, 0.712, 0.1086, 0.05612, 0.3695, 0.02203, 0.09035, 0.05156, 0.0675, 0.0005459, 0.0776]): _vg.add([_i], _w, 'REPLACE')
_vg = ob_cube.vertex_groups.new(name='palm.01.L')
for _i, _w in zip([164, 165, 166, 167, 171, 175, 178, 179, 180, 181, 187, 188, 191, 192, 216, 318, 319, 321, 322, 323, 324, 325, 336, 340], [0.1663, 0.05275, 0.2121, 0.07807, 0.05764, 0.4642, 0.753, 0.844, 0.7997, 0.9456, 0.567, 0.1083, 0.7655, 0.1676, 0.009514, 0.06384, 0.02233, 0.02819, 0.02172, 0.107, 0.1287, 0.0901, 0.01806, 0.001311]): _vg.add([_i], _w, 'REPLACE')
_vg = ob_cube.vertex_groups.new(name='f_index.01.L')
for _i, _w in zip([178, 179, 180, 187, 188, 191, 192, 196, 198, 205, 206, 209, 210, 318, 319, 320, 321, 322, 323, 324, 325, 334, 335, 336, 337, 338, 339, 340, 341], [0.09744, 0.05846, 0.08473, 0.08754, 0.03901, 0.1004, 0.07203, 0.04819, 0.002192, 0.06083, 0.03812, 0.06461, 0.05554, 0.7317, 0.701, 0.7317, 0.8748, 0.896, 0.7047, 0.6695, 0.7439, 0.1791, 0.0941, 0.2067, 0.1926, 0.2053, 0.09405, 0.1765, 0.144]): _vg.add([_i], _w, 'REPLACE')
_vg = ob_cube.vertex_groups.new(name='f_index.02.L')
for _i, _w in zip([196, 197, 198, 199, 200, 205, 206, 209, 210, 318, 319, 320, 321, 322, 323, 324, 325, 334, 335, 336, 337, 338, 339, 340, 341], [0.3021, 0.1207, 0.164, 0.08967, 0.01762, 0.3098, 0.2373, 0.5203, 0.4574, 0.1265, 0.1403, 0.1236, 0.06965, 0.05711, 0.1445, 0.1565, 0.133, 0.6555, 0.8132, 0.6437, 0.6343, 0.6332, 0.8157, 0.6683, 0.7128]): _vg.add([_i], _w, 'REPLACE')
_vg = ob_cube.vertex_groups.new(name='f_index.03.L')
for _i, _w in zip([196, 197, 198, 199, 200, 205, 206, 209, 210, 318, 319, 320, 323, 324, 334, 335, 336, 337, 338, 339, 340, 341], [0.6407, 0.8596, 0.8062, 0.8956, 0.9603, 0.6202, 0.712, 0.4038, 0.4782, 0.003506, 0.007628, 0.00267, 0.003376, 0.004722, 0.138, 0.08655, 0.1108, 0.1442, 0.1268, 0.08299, 0.1254, 0.1243]): _vg.add([_i], _w, 'REPLACE')
_vg = ob_cube.vertex_groups.new(name='thumb.01.L')
for _i, _w in zip([155, 156, 160, 165, 167, 171, 172, 176, 187, 188, 192, 213, 214, 216, 217, 221, 222, 318, 319, 320], [0.0443, 0.05373, 0.07147, 0.02838, 0.07204, 0.653, 0.8067, 0.8184, 0.2371, 0.6797, 0.5779, 0.8162, 0.4816, 0.1978, 0.1246, 0.06939, 0.09414, 0.02567, 0.07294, 0.07563]): _vg.add([_i], _w, 'REPLACE')
_vg = ob_cube.vertex_groups.new(name='thumb.02.L')
for _i, _w in zip([172, 176, 187, 188, 192, 213, 214, 216, 217, 221, 222, 224, 225, 229, 230, 232], [0.04268, 0.01349, 0.03877, 0.1337, 0.1379, 0.1516, 0.4984, 0.7235, 0.7615, 0.8546, 0.7383, 0.8149, 0.1744, 0.0815, 0.1153, 0.03824]): _vg.add([_i], _w, 'REPLACE')
_vg = ob_cube.vertex_groups.new(name='thumb.03.L')
for _i, _w in zip([216, 217, 221, 222, 224, 225, 229, 230, 232, 233], [0.00702, 0.09021, 0.0736, 0.1647, 0.1564, 0.814, 0.9122, 0.8712, 0.954, 0.9946]): _vg.add([_i], _w, 'REPLACE')
_vg = ob_cube.vertex_groups.new(name='shoulder.R')
for _i, _w in zip([0, 1, 3, 5, 9, 10, 11, 13, 17, 19, 22, 24, 25, 27, 28, 29, 31, 37, 39, 40, 41, 43, 47, 49, 50, 51, 53, 58, 59, 60, 61, 66, 68, 69, 70, 71, 72, 73, 74, 75, 81, 82, 83, 87, 88, 89, 90, 92, 94, 95, 96, 99, 100, 102, 107, 108, 110, 113, 121, 122, 127], [0.02759, 0.8716, 0.6479, 0.06262, 0.5606, 0.9207, 0.3216, 0.07598, 0.03595, 0.728, 0.1868, 0.05247, 0.4256, 0.7923, 0.9079, 0.02571, 0.008632, 0.8642, 0.1571, 0.8091, 0.5773, 0.332, 0.05282, 0.153, 0.6967, 0.0983, 0.7775, 0.3386, 0.08968, 0.08982, 0.4919, 0.1556, 0.07624, 0.6383, 0.7266, 0.0468, 0.7067, 0.1196, 0.009278, 0.2495, 0.1532, 0.02536, 0.117, 0.6349, 0.004331, 0.1097, 0.895, 0.7331, 0.007974, 0.8595, 0.8169, 0.8562, 0.9472, 0.2063, 0.9028, 0.7395, 0.2073, 0.9434, 0.02789, 0.0264, 0.01438]): _vg.add([_i], _w, 'REPLACE')
_vg = ob_cube.vertex_groups.new(name='upper_arm.R')
for _i, _w in zip([1, 10, 27, 40, 70, 72, 96, 99, 100, 102, 106, 107, 108, 109, 110, 113, 114, 115, 121, 122, 124, 127, 128, 131, 136, 137, 138, 141, 142, 145], [0.06136, 0.05728, 0.07241, 0.1673, 0.0543, 0.2253, 0.1762, 0.09104, 0.03901, 0.7879, 0.1752, 0.05235, 0.2198, 0.2397, 0.78, 0.02107, 0.8217, 0.8762, 0.7867, 0.8181, 0.9291, 0.8328, 0.7806, 0.8566, 0.2194, 0.1875, 0.1052, 0.1532, 0.249, 0.13]): _vg.add([_i], _w, 'REPLACE')
_vg = ob_cube.vertex_groups.new(name='forearm.R')
for _i, _w in zip([106, 109, 114, 115, 120, 121, 122, 123, 124, 127, 128, 131, 136, 137, 138, 141, 142, 145, 151, 152, 154, 157, 158, 161, 162, 163, 168, 169, 170, 173, 174, 177, 186, 193], [0.818, 0.7487, 0.1584, 0.1009, 0.954, 0.1712, 0.1409, 0.9186, 0.0552, 0.1329, 0.1972, 0.1176, 0.7642, 0.7991, 0.8907, 0.8375, 0.7357, 0.863, 0.9056, 0.9343, 0.9346, 0.9337, 0.8928, 0.9216, 0.1545, 0.108, 0.06317, 0.1277, 0.1897, 0.1914, 0.08042, 0.1352, 0.01027, 0.001663]): _vg.add([_i], _w, 'REPLACE')
_vg = ob_cube.vertex_groups.new(name='hand.R')
for _i, _w in zip([120, 123, 150, 152, 154, 157, 161, 162, 163, 168, 169, 170, 173, 174, 177, 186, 189, 193], [0.02123, 0.004892, 0.05259, 0.04607, 0.05185, 0.04323, 0.04741, 0.09699, 0.7994, 0.06639, 0.7036, 0.6082, 0.5777, 0.01545, 0.3711, 0.08868, 0.06889, 0.07285]): _vg.add([_i], _w, 'REPLACE')
_vg = ob_cube.vertex_groups.new(name='palm.01.R')
for _i, _w in zip([150, 153, 162, 163, 169, 170, 173, 177, 183, 184, 186, 189, 190, 193, 212, 310, 311, 312, 313, 314, 315, 316, 317, 326, 333], [0.8431, 0.5629, 0.06263, 0.05415, 0.07939, 0.176, 0.2009, 0.4607, 0.1182, 0.9455, 0.7512, 0.7948, 0.1593, 0.7726, 0.008794, 0.02899, 0.1085, 0.02806, 0.01739, 0.02756, 0.06047, 0.08791, 0.128, 0.001088, 0.01865]): _vg.add([_i], _w, 'REPLACE')
_vg = ob_cube.vertex_groups.new(name='f_index.01.R')
for _i, _w in zip([150, 153, 183, 186, 189, 190, 193, 195, 201, 203, 204, 207, 208, 211, 310, 311, 312, 313, 314, 315, 316, 317, 326, 327, 328, 329, 330, 331, 332, 333], [0.0572, 0.08502, 0.05055, 0.09927, 0.08716, 0.06735, 0.09837, 0.06073, 0.04926, 0.01241, 0.05197, 0.0572, 0.05972, 0.07617, 0.8742, 0.7022, 0.7001, 0.8952, 0.7268, 0.7355, 0.746, 0.6718, 0.1794, 0.2081, 0.1829, 0.1923, 0.1489, 0.09466, 0.09394, 0.2066]): _vg.add([_i], _w, 'REPLACE')
_vg = ob_cube.vertex_groups.new(name='f_index.02.R')
for _i, _w in zip([194, 195, 201, 202, 203, 204, 207, 208, 211, 310, 311, 312, 313, 314, 315, 316, 317, 326, 327, 328, 329, 330, 331, 332, 333], [0.168, 0.3748, 0.6539, 0.1932, 0.2732, 0.3177, 0.4201, 0.6162, 0.6003, 0.07104, 0.1495, 0.1479, 0.05979, 0.1383, 0.1299, 0.1383, 0.1609, 0.6751, 0.6639, 0.7186, 0.6671, 0.7468, 0.8215, 0.8341, 0.6695]): _vg.add([_i], _w, 'REPLACE')
_vg = ob_cube.vertex_groups.new(name='f_index.03.R')
for _i, _w in zip([194, 195, 201, 202, 203, 204, 207, 208, 211, 326, 327, 328, 329, 330, 331, 332, 333], [0.8061, 0.5552, 0.2894, 0.7834, 0.6913, 0.622, 0.5145, 0.3148, 0.3105, 0.1159, 0.09285, 0.0718, 0.1114, 0.08462, 0.07633, 0.06561, 0.08461]): _vg.add([_i], _w, 'REPLACE')
_vg = ob_cube.vertex_groups.new(name='thumb.01.R')
for _i, _w in zip([123, 150, 151, 153, 158, 162, 163, 168, 169, 174, 182, 183, 185, 190, 212, 215, 218, 219, 312, 314, 315], [0.03214, 6.479e-05, 0.0609, 0.2474, 0.07089, 0.6573, 0.0154, 0.8071, 0.08291, 0.8194, 0.4887, 0.6642, 0.8045, 0.602, 0.1923, 0.1185, 0.06956, 0.08476, 0.0732, 0.06467, 0.03176]): _vg.add([_i], _w, 'REPLACE')
_vg = ob_cube.vertex_groups.new(name='thumb.02.R')
for _i, _w in zip([153, 168, 174, 182, 183, 185, 190, 212, 215, 218, 219, 220, 223, 226, 227, 228], [0.03992, 0.03834, 0.02215, 0.4842, 0.1409, 0.1642, 0.138, 0.7444, 0.7668, 0.8542, 0.7914, 0.8011, 0.1724, 0.08409, 0.09357, 0.04999]): _vg.add([_i], _w, 'REPLACE')
_vg = ob_cube.vertex_groups.new(name='thumb.03.R')
for _i, _w in zip([215, 218, 219, 220, 223, 226, 227, 228, 231], [0.09143, 0.07397, 0.1207, 0.1722, 0.814, 0.9094, 0.8968, 0.9484, 0.9826]): _vg.add([_i], _w, 'REPLACE')
_vg = ob_cube.vertex_groups.new(name='thigh.L')
for _i, _w in zip([0, 4, 6, 12, 14, 15, 17, 18, 21, 22, 23, 30, 32, 33, 35, 36, 42, 44, 45, 48, 54, 55, 56, 57, 59, 60, 62, 63, 64, 65, 67, 76, 77, 79, 80, 82, 83, 84, 85, 86, 91, 235, 237, 239, 241, 242, 245, 247, 249, 251, 253, 254, 257], [0.0501, 0.7324, 0.6976, 0.09733, 0.08856, 0.9525, 0.07221, 0.3076, 0.3705, 0.0104, 0.2213, 0.02106, 0.6555, 0.891, 0.2537, 0.5764, 0.2819, 0.005002, 0.9115, 0.1532, 0.3991, 0.1324, 0.1846, 0.6632, 0.05813, 0.06776, 0.02936, 0.07747, 0.7783, 0.05504, 0.08372, 0.003645, 0.2348, 0.8174, 0.3965, 0.1883, 0.03577, 0.2685, 0.052, 0.1702, 0.7037, 0.9295, 0.8803, 0.9336, 0.882, 0.7957, 0.8819, 0.0268, 0.09872, 0.04107, 0.08132, 0.1363, 0.079]): _vg.add([_i], _w, 'REPLACE')
_vg = ob_cube.vertex_groups.new(name='shin.L')
for _i, _w in zip([235, 237, 239, 241, 242, 245, 247, 249, 251, 253, 254, 257, 259, 261, 263, 265, 266, 269, 271, 273, 275, 277, 278, 281, 284, 285, 288, 289, 290, 293, 296, 297, 300], [0.06007, 0.08457, 0.05626, 0.09697, 0.1289, 0.08552, 0.9604, 0.8947, 0.9535, 0.9156, 0.8533, 0.9176, 0.9919, 0.9756, 0.9912, 0.9864, 0.9619, 0.9858, 0.9479, 0.8869, 0.9514, 0.9498, 0.8747, 0.9374, 0.08634, 0.09607, 0.1467, 0.09329, 0.1602, 0.08631, 0.06401, 0.06627, 0.004385]): _vg.add([_i], _w, 'REPLACE')
_vg = ob_cube.vertex_groups.new(name='foot.L')
for _i, _w in zip([281, 284, 285, 289, 293, 296, 297, 300, 301, 304, 305, 308, 309], [0.01152, 0.6796, 0.09325, 0.05548, 0.7314, 0.06108, 0.04266, 0.1164, 0.1315, 0.01653, 0.01041, 0.03578, 0.02876]): _vg.add([_i], _w, 'REPLACE')
_vg = ob_cube.vertex_groups.new(name='toe.L')
for _i, _w in zip([284, 293, 296, 297, 300, 301, 304, 305, 308, 309], [0.1092, 0.1226, 0.8644, 0.8821, 0.8384, 0.8649, 0.9456, 0.947, 0.9368, 0.952]): _vg.add([_i], _w, 'REPLACE')
_vg = ob_cube.vertex_groups.new(name='heel.L')
for _i, _w in zip([273, 277, 278, 284, 285, 288, 289, 290, 293], [0.07714, 0.03025, 0.111, 0.007801, 0.1183, 0.674, 0.8122, 0.7985, 0.05337]): _vg.add([_i], _w, 'REPLACE')
_vg = ob_cube.vertex_groups.new(name='heel.02.L')
for _i, _w in zip([271, 273, 284, 285, 288, 289, 290], [0.01044, 0.01019, 0.09595, 0.6772, 0.1531, 0.008747, 0.0004226]): _vg.add([_i], _w, 'REPLACE')
_vg = ob_cube.vertex_groups.new(name='thigh.R')
for _i, _w in zip([0, 2, 4, 8, 9, 11, 12, 18, 21, 22, 25, 26, 29, 30, 36, 38, 39, 41, 42, 48, 54, 55, 56, 57, 58, 60, 66, 67, 69, 70, 71, 73, 74, 76, 77, 82, 83, 84, 85, 86, 91, 234, 236, 238, 240, 243, 244, 246, 248, 250, 252, 255, 256], [0.71, 0.6984, 0.04238, 0.9577, 0.07229, 0.07962, 0.0987, 0.3078, 0.375, 0.01384, 0.1947, 0.908, 0.6422, 0.3024, 0.161, 0.8785, 0.2261, 0.0007802, 0.01788, 0.5918, 0.4076, 0.1345, 0.6577, 0.1833, 0.05343, 0.06373, 0.04868, 0.0782, 0.06636, 0.06185, 0.7956, 0.3664, 0.836, 0.2248, 0.003565, 0.03012, 0.1635, 0.05075, 0.296, 0.7131, 0.1758, 0.934, 0.931, 0.8917, 0.8913, 0.78, 0.8863, 0.02354, 0.04401, 0.1023, 0.08513, 0.1264, 0.08284]): _vg.add([_i], _w, 'REPLACE')
_vg = ob_cube.vertex_groups.new(name='shin.R')
for _i, _w in zip([234, 236, 238, 240, 243, 244, 246, 248, 250, 252, 255, 256, 258, 260, 262, 264, 267, 268, 270, 272, 274, 276, 279, 280, 282, 283, 286, 287, 291, 292, 294, 295], [0.05801, 0.05585, 0.08132, 0.09148, 0.1281, 0.0869, 0.9622, 0.9519, 0.892, 0.9128, 0.8582, 0.9145, 0.9916, 0.992, 0.9751, 0.9853, 0.9642, 0.9851, 0.9447, 0.9524, 0.8879, 0.9526, 0.8792, 0.9337, 0.139, 0.0971, 0.08931, 0.1135, 0.1448, 0.0575, 0.04077, 0.08369]): _vg.add([_i], _w, 'REPLACE')
_vg = ob_cube.vertex_groups.new(name='foot.R')
for _i, _w in zip([280, 283, 286, 287, 292, 294, 295, 298, 299, 302, 303, 306, 307], [0.02439, 0.07839, 0.06393, 0.6122, 0.7982, 0.07978, 0.0372, 0.1157, 0.1217, 0.02975, 0.01256, 0.04028, 0.02702]): _vg.add([_i], _w, 'REPLACE')
_vg = ob_cube.vertex_groups.new(name='toe.R')
for _i, _w in zip([287, 292, 294, 295, 298, 299, 302, 303, 306, 307], [0.1308, 0.09125, 0.869, 0.8636, 0.8641, 0.8439, 0.942, 0.9457, 0.9409, 0.9436]): _vg.add([_i], _w, 'REPLACE')
_vg = ob_cube.vertex_groups.new(name='heel.R')
for _i, _w in zip([274, 276, 279, 282, 283, 286, 287, 291, 292], [0.08424, 0.04088, 0.1096, 0.6694, 0.1243, 0.8055, 0.002514, 0.8169, 0.04934]): _vg.add([_i], _w, 'REPLACE')
_vg = ob_cube.vertex_groups.new(name='heel.02.R')
for _i, _w in zip([270, 282, 283, 286, 287], [0.007121, 0.1668, 0.6827, 0.01668, 0.1172]): _vg.add([_i], _w, 'REPLACE')
_m = ob_cube.modifiers.new('Armature', 'ARMATURE')
_m.object = ob_metarig
ob_cube_001.parent = ob_metarig
ob_cube_001.matrix_parent_inverse = Matrix(((0.2374, 0.0, 0.0, 0.0), (0.0, 0.2374, 0.0, 0.0), (0.0, 0.0, 0.2374, 0.01812), (0.0, 0.0, 0.0, 1.0)))
ob_cube_001.location = (0.0, 0.2036, 9.636)
ob_cube_001.scale = (1.82, 1.82, 1.82)
ob_cube_001.lineart.crease_threshold = 0.0
_vg = ob_cube_001.vertex_groups.new(name='hips')
_vg = ob_cube_001.vertex_groups.new(name='spine')
_vg = ob_cube_001.vertex_groups.new(name='chest')
_vg = ob_cube_001.vertex_groups.new(name='neck')
_vg = ob_cube_001.vertex_groups.new(name='head')
_vg.add([0, 1, 2, 3, 4, 5, 6, 7, 8, 9, 10, 11, 12, 13, 14, 15, 16, 17, 18, 19, 20, 21, 22, 23, 24, 25, 26, 27, 28, 29, 30, 31, 32, 33, 34, 35, 36, 37, 38, 39, 40, 41, 42, 43, 44, 45, 46, 47, 48, 49, 50, 51, 52, 53, 54, 55, 56, 57, 58, 59, 60, 61, 62, 63, 64, 65, 66, 67, 68, 69, 70, 71, 72, 73, 74, 75, 76, 77, 78, 79, 80, 81, 82, 83, 84, 85, 86, 87, 88, 89, 90, 91, 92, 93, 94, 95, 96, 97, 98, 99, 100, 101, 102, 103, 104, 105, 106, 107, 108, 109, 110, 111, 112, 113], 1.0, 'REPLACE')
_vg = ob_cube_001.vertex_groups.new(name='shoulder.L')
_vg = ob_cube_001.vertex_groups.new(name='upper_arm.L')
_vg = ob_cube_001.vertex_groups.new(name='forearm.L')
_vg = ob_cube_001.vertex_groups.new(name='hand.L')
_vg = ob_cube_001.vertex_groups.new(name='palm.01.L')
_vg = ob_cube_001.vertex_groups.new(name='f_index.01.L')
_vg = ob_cube_001.vertex_groups.new(name='f_index.02.L')
_vg = ob_cube_001.vertex_groups.new(name='f_index.03.L')
_vg = ob_cube_001.vertex_groups.new(name='thumb.01.L')
_vg = ob_cube_001.vertex_groups.new(name='thumb.02.L')
_vg = ob_cube_001.vertex_groups.new(name='thumb.03.L')
_vg = ob_cube_001.vertex_groups.new(name='shoulder.R')
_vg = ob_cube_001.vertex_groups.new(name='upper_arm.R')
_vg = ob_cube_001.vertex_groups.new(name='forearm.R')
_vg = ob_cube_001.vertex_groups.new(name='hand.R')
_vg = ob_cube_001.vertex_groups.new(name='palm.01.R')
_vg = ob_cube_001.vertex_groups.new(name='f_index.01.R')
_vg = ob_cube_001.vertex_groups.new(name='f_index.02.R')
_vg = ob_cube_001.vertex_groups.new(name='f_index.03.R')
_vg = ob_cube_001.vertex_groups.new(name='thumb.01.R')
_vg = ob_cube_001.vertex_groups.new(name='thumb.02.R')
_vg = ob_cube_001.vertex_groups.new(name='thumb.03.R')
_vg = ob_cube_001.vertex_groups.new(name='thigh.L')
_vg = ob_cube_001.vertex_groups.new(name='shin.L')
_vg = ob_cube_001.vertex_groups.new(name='foot.L')
_vg = ob_cube_001.vertex_groups.new(name='toe.L')
_vg = ob_cube_001.vertex_groups.new(name='heel.L')
_vg = ob_cube_001.vertex_groups.new(name='heel.02.L')
_vg = ob_cube_001.vertex_groups.new(name='thigh.R')
_vg = ob_cube_001.vertex_groups.new(name='shin.R')
_vg = ob_cube_001.vertex_groups.new(name='foot.R')
_vg = ob_cube_001.vertex_groups.new(name='toe.R')
_vg = ob_cube_001.vertex_groups.new(name='heel.R')
_vg = ob_cube_001.vertex_groups.new(name='heel.02.R')
_m = ob_cube_001.modifiers.new('Armature', 'ARMATURE')
_m.object = ob_metarig
ob_lamp.location = (4.076, 1.005, 5.904)
ob_lamp.rotation_euler = (0.6503, 0.05522, 1.866)
ob_lamp.lock_rotations_4d = False
ob_lamp.empty_display_type = 'ARROWS'
ob_lamp.color = (0.0, 0.0, 0.0, 0.0)
ob_lamp.lineart.crease_threshold = 0.0
ob_camera.location = (-6.619, -30.57, 17.02)
ob_camera.rotation_euler = (1.169, 0.0, -0.3595)
ob_camera.lock_rotations_4d = False
ob_camera.empty_display_type = 'ARROWS'
ob_camera.color = (0.0, 0.0, 0.0, 0.0)
ob_camera.display_type = 'WIRE'
ob_camera.lineart.crease_threshold = 0.0

# ---- collection membership
col_collection_1.objects.link(ob_metarig)
col_collection_1.objects.link(ob_cube)
col_collection_1.objects.link(ob_cube_001)
col_collection_1.objects.link(ob_lamp)
col_collection_1.objects.link(ob_camera)

# ---- scene / render settings (as saved in the file)
scene.camera = ob_camera
scene.frame_start = 1; scene.frame_end = 350; scene.frame_set(334)
scene.render.engine = 'CYCLES'
scene.render.image_settings.color_mode = 'RGB'
scene.render.dither_intensity = 0.0
scene.cycles.use_denoising = False
scene.cycles.samples = 20
scene.cycles.sampling_pattern = 'TABULATED_SOBOL'
scene.cycles.light_sampling_threshold = 0.0
scene.cycles.use_adaptive_sampling = False
scene.cycles.use_light_tree = False
scene.cycles.blur_glossy = 0.0
scene.cycles.use_animated_seed = True
scene.cycles.sample_clamp_indirect = 0.0
scene.view_settings.view_transform = 'Standard'
bpy.context.view_layer.update()
